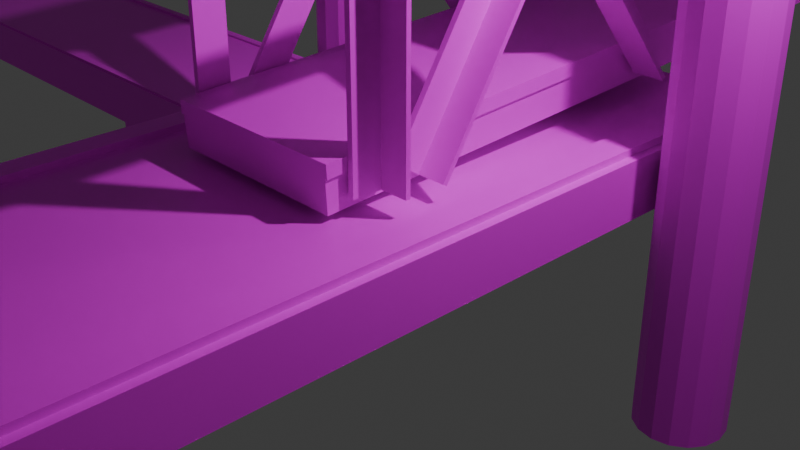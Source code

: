 # Source: pier1.blend  (saved by Blender 5.1.30; exported with 4.5.12 LTS)
import bpy
from mathutils import Matrix  # noqa: F401  (used for matrix-valued properties, if any)

bpy.ops.wm.read_factory_settings(use_empty=True)
scene = bpy.context.scene
scene.name = 'Scene'

# ---- collections
col_collection = bpy.data.collections.new('Collection'); scene.collection.children.link(col_collection)
col_pier1 = bpy.data.collections.new('Pier1'); col_collection.children.link(col_pier1)

# ---- images (referenced by path relative to the original .blend; pixels are not part of the script)
import os
ASSET_DIR = os.environ.get("B2B_ASSET_DIR", "")  # directory of the original .blend (textures are referenced by path, not embedded)
HERE = os.path.dirname(os.path.abspath(__file__))  # packed textures are extracted next to this script under _unpacked/

def load_image(name, relpath, width, height, colorspace="sRGB"):
    """Load a texture the original file referenced (path relative to the .blend, or extracted next to this script)."""
    p = next((c for c in (os.path.join(HERE, relpath), os.path.join(ASSET_DIR, relpath)) if relpath and os.path.exists(c)), "")
    if p:
        img = bpy.data.images.load(p, check_existing=True)
        img.name = name
    else:  # same state as the original file: an image datablock whose file is absent (Cycles renders it pink)
        img = bpy.data.images.new(name, width, height)
        img.source = "FILE"
        img.filepath = "//" + (relpath or name)
    img.colorspace_settings.name = colorspace
    return img
img_palette_png = load_image('palette.png', 'palette.png', 1024, 1024, 'sRGB')

# ---- materials (node trees are filled in below, after node groups)
mat_colormap = bpy.data.materials.new('ColorMap')

# ---- material node trees
mat_colormap.use_nodes = True; mat_colormap.node_tree.nodes.clear()
_N = mat_colormap.node_tree.nodes; _L = mat_colormap.node_tree.links
n0 = _N.new('ShaderNodeBsdfPrincipled'); n0.name = 'Principled BSDF'; n0.location = (-200, 100)
n1 = _N.new('ShaderNodeOutputMaterial'); n1.name = 'Material Output'; n1.location = (200, 100)
n2 = _N.new('ShaderNodeTexImage'); n2.name = 'Image Texture'; n2.location = (-490, 80)
n2.image = img_palette_png
_L.new(n0.outputs[0], n1.inputs[0])
_L.new(n2.outputs[0], n0.inputs[0])
n1.is_active_output = True

# ---- world
world_world = bpy.data.worlds.new('World'); scene.world = world_world
world_world.use_nodes = True; world_world.node_tree.nodes.clear()
_N = world_world.node_tree.nodes; _L = world_world.node_tree.links
n0 = _N.new('ShaderNodeOutputWorld'); n0.name = 'World Output'; n0.location = (200, 100)
n1 = _N.new('ShaderNodeBackground'); n1.name = 'Background'; n1.location = (-200, 100)
n1.inputs[0].default_value = (0.05088, 0.05088, 0.05088, 1.0)
_L.new(n1.outputs[0], n0.inputs[0])
n0.is_active_output = True
world_world.color = (0.05088, 0.05088, 0.05088)
world_world.sun_shadow_jitter_overblur = 0.0

# ---- cameras
cam_camera = bpy.data.cameras.new('Camera')
cam_camera.clip_end = 100.0
cam_camera.ortho_scale = 7.314

# ---- lights
light_light = bpy.data.lights.new('Light', 'POINT')
light_light.energy = 1000.0
light_light.shadow_soft_size = 0.1

# ---- meshes
me_cube = bpy.data.meshes.new('Cube')
me_cube.from_pydata([(-107.2, -1.0, 0.4849), (-107.2, -1.0, 1.0), (-107.2, 1.0, 0.4849), (-107.2, 1.0, 1.0), (-2.22, -1.0, 0.4849), (-2.22, -1.0, 1.0), (-2.22, 1.0, 0.4849), (-2.22, 1.0, 1.0), (-107.2, 0.9705, 0.4849), (-107.2, 0.8848, 0.4849), (-107.2, -0.894, 0.4849), (-107.2, -0.9772, 0.4849), (-107.2, -0.9772, 1.0), (-107.2, -0.894, 1.0), (-107.2, 0.8848, 1.0), (-107.2, 0.9705, 1.0), (-2.22, -0.9772, 0.4849), (-2.22, -0.894, 0.4849), (-2.22, 0.8848, 0.4849), (-2.22, 0.9705, 0.4849), (-2.22, 0.9705, 1.0), (-2.22, 0.8848, 1.0), (-2.22, -0.894, 1.0), (-2.22, -0.9772, 1.0), (-107.2, -0.9887, 1.031), (-107.2, -0.9056, 1.031), (-107.2, 0.8732, 1.031), (-107.2, 0.9589, 1.031), (-2.212, 0.9589, 1.031), (-2.212, 0.8732, 1.031), (-2.212, -0.9056, 1.031), (-2.212, -0.9887, 1.031)], [], [(8, 15, 3, 2), (2, 3, 7, 6), (16, 23, 5, 4), (4, 5, 1, 0), (11, 16, 4, 0), (23, 12, 1, 5), (7, 3, 15, 20), (14, 21, 29, 26), (21, 14, 13, 22), (12, 23, 31, 24), (2, 6, 19, 8), (8, 19, 18, 9), (9, 18, 17, 10), (10, 17, 16, 11), (6, 7, 20, 19), (19, 20, 21, 18), (18, 21, 22, 17), (17, 22, 23, 16), (0, 1, 12, 11), (11, 12, 13, 10), (10, 13, 14, 9), (9, 14, 15, 8), (28, 27, 26, 29), (30, 25, 24, 31), (23, 22, 30, 31), (21, 20, 28, 29), (22, 13, 25, 30), (15, 14, 26, 27), (20, 15, 27, 28), (13, 12, 24, 25)])
_uv = me_cube.uv_layers.new(name='UVMap')
_uv.uv.foreach_set('vector', [0.1611, 0.6118, 0.1836, 0.6118, 0.1836, 0.6163, 0.1611, 0.6163, 0.1611, 0.6163, 0.1836, 0.6163, 0.1836, 0.6388, 0.1611, 0.6388, 0.1611, 0.6568, 0.1836, 0.6568, 0.1836, 0.6613, 0.1611, 0.6613, 0.1611, 0.6613, 0.1836, 0.6613, 0.1836, 0.6839, 0.1611, 0.6839, 0.1386, 0.6568, 0.1611, 0.6568, 0.1611, 0.6613, 0.1386, 0.6613, 0.1836, 0.6568, 0.2061, 0.6568, 0.2061, 0.6613, 0.1836, 0.6613, 0.1836, 0.6388, 0.2061, 0.6388, 0.2061, 0.6433, 0.1836, 0.6433, 0.2061, 0.6478, 0.1836, 0.6478, 0.1836, 0.6478, 0.2061, 0.6478, 0.1836, 0.6478, 0.2061, 0.6478, 0.2061, 0.6523, 0.1836, 0.6523, 0.2061, 0.6568, 0.1836, 0.6568, 0.1836, 0.6568, 0.2061, 0.6568, 0.1386, 0.6388, 0.1611, 0.6388, 0.1611, 0.6433, 0.1386, 0.6433, 0.1386, 0.6433, 0.1611, 0.6433, 0.1611, 0.6478, 0.1386, 0.6478, 0.1386, 0.6478, 0.1611, 0.6478, 0.1611, 0.6523, 0.1386, 0.6523, 0.1386, 0.6523, 0.1611, 0.6523, 0.1611, 0.6568, 0.1386, 0.6568, 0.1611, 0.6388, 0.1836, 0.6388, 0.1836, 0.6433, 0.1611, 0.6433, 0.1611, 0.6433, 0.1836, 0.6433, 0.1836, 0.6478, 0.1611, 0.6478, 0.1611, 0.6478, 0.1836, 0.6478, 0.1836, 0.6523, 0.1611, 0.6523, 0.1611, 0.6523, 0.1836, 0.6523, 0.1836, 0.6568, 0.1611, 0.6568, 0.1611, 0.5938, 0.1836, 0.5938, 0.1836, 0.5983, 0.1611, 0.5983, 0.1611, 0.5983, 0.1836, 0.5983, 0.1836, 0.6028, 0.1611, 0.6028, 0.1611, 0.6028, 0.1836, 0.6028, 0.1836, 0.6073, 0.1611, 0.6073, 0.1611, 0.6073, 0.1836, 0.6073, 0.1836, 0.6118, 0.1611, 0.6118, 0.1836, 0.6433, 0.2061, 0.6433, 0.2061, 0.6478, 0.1836, 0.6478, 0.1836, 0.6523, 0.2061, 0.6523, 0.2061, 0.6568, 0.1836, 0.6568, 0.1836, 0.6568, 0.1836, 0.6523, 0.1836, 0.6523, 0.1836, 0.6568, 0.1836, 0.6478, 0.1836, 0.6433, 0.1836, 0.6433, 0.1836, 0.6478, 0.1836, 0.6523, 0.2061, 0.6523, 0.2061, 0.6523, 0.1836, 0.6523, 0.1836, 0.6118, 0.1836, 0.6073, 0.1836, 0.6073, 0.1836, 0.6118, 0.1836, 0.6433, 0.2061, 0.6433, 0.2061, 0.6433, 0.1836, 0.6433, 0.1836, 0.6028, 0.1836, 0.5983, 0.1836, 0.5983, 0.1836, 0.6028])
me_cube.materials.append(mat_colormap)
me_cube.update()
me_cube_002 = bpy.data.meshes.new('Cube.002')
me_cube_002.from_pydata([(-1.755, -10.66, 0.1698), (-1.755, -10.66, 0.7322), (-1.755, 3.153, 0.1698), (-1.755, 3.153, 0.7322), (1.755, -10.66, 0.1698), (1.755, -10.66, 0.7322), (1.755, 3.153, 0.1698), (1.755, 3.153, 0.7322), (-1.669, 3.153, 0.1698), (-1.669, 3.153, 0.7322), (-1.669, -10.66, 0.1698), (-1.669, -10.66, 0.7322), (-1.412, 3.153, 0.7322), (-1.412, -10.66, 0.1698), (-1.412, 3.153, 0.1698), (-1.412, -10.66, 0.7322), (1.669, 3.153, 0.7322), (1.669, -10.66, 0.1698), (1.669, 3.153, 0.1698), (1.669, -10.66, 0.7322), (1.369, 3.153, 0.1698), (1.369, -10.66, 0.7322), (1.369, 3.153, 0.7322), (1.369, -10.66, 0.1698), (-1.412, -10.66, 0.798), (-1.669, -10.66, 0.798), (-1.669, 3.153, 0.798), (-1.412, 3.153, 0.798), (1.369, 3.153, 0.798), (1.669, 3.153, 0.798), (1.669, -10.66, 0.798), (1.369, -10.66, 0.798)], [], [(0, 1, 3, 2), (18, 16, 7, 6), (6, 7, 5, 4), (10, 11, 1, 0), (18, 6, 4, 17), (9, 3, 1, 11), (12, 9, 26, 27), (2, 8, 10, 0), (13, 15, 11, 10), (2, 3, 9, 8), (23, 21, 15, 13), (22, 12, 15, 21), (8, 14, 13, 10), (8, 9, 12, 14), (7, 16, 19, 5), (4, 5, 19, 17), (20, 18, 17, 23), (20, 22, 16, 18), (14, 12, 22, 20), (14, 20, 23, 13), (22, 21, 31, 28), (17, 19, 21, 23), (27, 26, 25, 24), (29, 28, 31, 30), (9, 11, 25, 26), (15, 12, 27, 24), (19, 16, 29, 30), (16, 22, 28, 29), (21, 19, 30, 31), (11, 15, 24, 25)])
_uv = me_cube_002.uv_layers.new(name='UVMap')
_uv.uv.foreach_set('vector', [0.04819, 0.6279, 0.04819, 0.5792, 0.0578, 0.5792, 0.0578, 0.6279, 0.06718, 0.6279, 0.06718, 0.5792, 0.06741, 0.5792, 0.06741, 0.6279, 0.06741, 0.6279, 0.06741, 0.5792, 0.07703, 0.5792, 0.07703, 0.6279, 0.08641, 0.6279, 0.08641, 0.5792, 0.08664, 0.5792, 0.08664, 0.6279, 0.06741, 0.6291, 0.06741, 0.6279, 0.07703, 0.6279, 0.07703, 0.6291, 0.06741, 0.5317, 0.06741, 0.5305, 0.07703, 0.5305, 0.07703, 0.5317, 0.04937, 0.8778, 0.0481, 0.8778, 0.0481, 0.8785, 0.04937, 0.8785, 0.06741, 0.6766, 0.06741, 0.6754, 0.07703, 0.6754, 0.07703, 0.6766, 0.08571, 0.6279, 0.08571, 0.5792, 0.08641, 0.5792, 0.08641, 0.6279, 0.0578, 0.6279, 0.0578, 0.5792, 0.05803, 0.5792, 0.05803, 0.6279, 0.07809, 0.6279, 0.07809, 0.5792, 0.08571, 0.5792, 0.08571, 0.6279, 0.06741, 0.5739, 0.06741, 0.5353, 0.07703, 0.5353, 0.07703, 0.5739, 0.06741, 0.6754, 0.06741, 0.6718, 0.07703, 0.6718, 0.07703, 0.6754, 0.05803, 0.6279, 0.05803, 0.5792, 0.05874, 0.5792, 0.05874, 0.6279, 0.06741, 0.5792, 0.06741, 0.578, 0.07703, 0.578, 0.07703, 0.5792, 0.07703, 0.6279, 0.07703, 0.5792, 0.07726, 0.5792, 0.07726, 0.6279, 0.06741, 0.6332, 0.06741, 0.6291, 0.07703, 0.6291, 0.07703, 0.6332, 0.06636, 0.6279, 0.06636, 0.5792, 0.06718, 0.5792, 0.06718, 0.6279, 0.05874, 0.6279, 0.05874, 0.5792, 0.06636, 0.5792, 0.06636, 0.6279, 0.06741, 0.6718, 0.06741, 0.6332, 0.07703, 0.6332, 0.07703, 0.6718, 0.09046, 0.8778, 0.02214, 0.8778, 0.02214, 0.8785, 0.09046, 0.8785, 0.07726, 0.6279, 0.07726, 0.5792, 0.07809, 0.5792, 0.07809, 0.6279, 0.04937, 0.9551, 0.0481, 0.9551, 0.0481, 0.8014, 0.04937, 0.8014, 0.06461, 0.9551, 0.06312, 0.9551, 0.06312, 0.8014, 0.06461, 0.8014, 0.09046, 0.8778, 0.02214, 0.8778, 0.02214, 0.8785, 0.09046, 0.8785, 0.02214, 0.8778, 0.09046, 0.8778, 0.09046, 0.8785, 0.02214, 0.8785, 0.02214, 0.8778, 0.09046, 0.8778, 0.09046, 0.8785, 0.02214, 0.8785, 0.06461, 0.8778, 0.06312, 0.8778, 0.06312, 0.8785, 0.06461, 0.8785, 0.06312, 0.8778, 0.06461, 0.8778, 0.06461, 0.8785, 0.06312, 0.8785, 0.0481, 0.8778, 0.04937, 0.8778, 0.04937, 0.8785, 0.0481, 0.8785])
me_cube_002.materials.append(mat_colormap)
me_cube_002.update()
me_cylinder = bpy.data.meshes.new('Cylinder')
me_cylinder.from_pydata([(0.0, 0.4857, -5.756), (0.0, -3.576e-07, 5.858), (0.1859, 0.4487, -5.756), (0.3434, 0.3434, -5.756), (0.4487, 0.1859, -5.756), (0.4857, -2.384e-07, -5.756), (0.4487, -0.1859, -5.756), (0.3434, -0.3434, -5.756), (0.1859, -0.4487, -5.756), (0.0, -0.4857, -5.756), (-0.1859, -0.4487, -5.756), (-0.3434, -0.3434, -5.756), (-0.4487, -0.1859, -5.756), (-0.4857, -2.384e-07, -5.756), (-0.4487, 0.1859, -5.756), (-0.3434, 0.3434, -5.756), (-0.1859, 0.4487, -5.756), (0.1859, 0.4487, 5.39), (0.0, 0.4857, 5.39), (0.3434, 0.3434, 5.39), (0.4487, 0.1859, 5.39), (0.4857, -2.384e-07, 5.39), (0.4487, -0.1859, 5.39), (0.3434, -0.3434, 5.39), (0.1859, -0.4487, 5.39), (0.0, -0.4857, 5.39), (-0.1859, -0.4487, 5.39), (-0.3434, -0.3434, 5.39), (-0.4487, -0.1859, 5.39), (-0.4857, -2.384e-07, 5.39), (-0.4487, 0.1859, 5.39), (-0.3434, 0.3434, 5.39), (-0.1859, 0.4487, 5.39)], [], [(0, 18, 17, 2), (2, 17, 19, 3), (3, 19, 20, 4), (4, 20, 21, 5), (5, 21, 22, 6), (6, 22, 23, 7), (7, 23, 24, 8), (8, 24, 25, 9), (9, 25, 26, 10), (10, 26, 27, 11), (11, 27, 28, 12), (12, 28, 29, 13), (13, 29, 30, 14), (14, 30, 31, 15), (15, 31, 32, 16), (16, 32, 18, 0), (0, 2, 3, 4, 5, 6, 7, 8, 9, 10, 11, 12, 13, 14, 15, 16), (1, 17, 18), (1, 19, 17), (1, 20, 19), (1, 21, 20), (1, 22, 21), (1, 23, 22), (1, 24, 23), (1, 25, 24), (1, 26, 25), (1, 27, 26), (1, 28, 27), (1, 29, 28), (1, 30, 29), (1, 31, 30), (1, 32, 31), (1, 18, 32)])
_uv = me_cylinder.uv_layers.new(name='UVMap')
_uv.uv.foreach_set('vector', [0.9699, 0.1162, 0.9699, 0.1416, 0.9667, 0.1416, 0.9667, 0.1162, 0.9667, 0.1162, 0.9667, 0.1416, 0.9635, 0.1416, 0.9635, 0.1162, 0.9635, 0.1162, 0.9635, 0.1416, 0.9603, 0.1416, 0.9603, 0.1162, 0.9603, 0.1162, 0.9603, 0.1416, 0.9572, 0.1416, 0.9572, 0.1162, 0.9572, 0.1162, 0.9572, 0.1416, 0.954, 0.1416, 0.954, 0.1162, 0.954, 0.1162, 0.954, 0.1416, 0.9508, 0.1416, 0.9508, 0.1162, 0.9508, 0.1162, 0.9508, 0.1416, 0.9476, 0.1416, 0.9476, 0.1162, 0.9476, 0.1162, 0.9476, 0.1416, 0.9444, 0.1416, 0.9444, 0.1162, 0.9444, 0.1162, 0.9444, 0.1416, 0.9413, 0.1416, 0.9413, 0.1162, 0.9413, 0.1162, 0.9413, 0.1416, 0.9381, 0.1416, 0.9381, 0.1162, 0.9381, 0.1162, 0.9381, 0.1416, 0.9349, 0.1416, 0.9349, 0.1162, 0.9349, 0.1162, 0.9349, 0.1416, 0.9317, 0.1416, 0.9317, 0.1162, 0.9317, 0.1162, 0.9317, 0.1416, 0.9286, 0.1416, 0.9286, 0.1162, 0.9286, 0.1162, 0.9286, 0.1416, 0.9254, 0.1416, 0.9254, 0.1162, 0.9254, 0.1162, 0.9254, 0.1416, 0.9222, 0.1416, 0.9222, 0.1162, 0.9222, 0.1162, 0.9222, 0.1416, 0.919, 0.1416, 0.919, 0.1162, 0.9469, 0.0852, 0.9554, 0.0835, 0.9626, 0.07869, 0.9674, 0.07148, 0.9691, 0.06298, 0.9674, 0.05448, 0.9626, 0.04727, 0.9554, 0.04246, 0.9469, 0.04077, 0.9384, 0.04246, 0.9312, 0.04727, 0.9263, 0.05448, 0.9246, 0.06298, 0.9263, 0.07148, 0.9312, 0.07869, 0.9384, 0.0835, 0.8313, 0.1249, 0.8152, 0.1793, 0.8071, 0.1612, 0.8313, 0.1249, 0.8256, 0.189, 0.8152, 0.1793, 0.8313, 0.1249, 0.837, 0.189, 0.8256, 0.189, 0.8313, 0.1249, 0.8475, 0.1793, 0.837, 0.189, 0.8313, 0.1249, 0.8555, 0.1612, 0.8475, 0.1793, 0.8313, 0.1249, 0.8598, 0.1376, 0.8555, 0.1612, 0.8313, 0.1249, 0.8598, 0.1121, 0.8598, 0.1376, 0.8313, 0.1249, 0.8555, 0.0885, 0.8598, 0.1121, 0.8313, 0.1249, 0.8475, 0.07045, 0.8555, 0.0885, 0.8313, 0.1249, 0.837, 0.06068, 0.8475, 0.07045, 0.8313, 0.1249, 0.8256, 0.06068, 0.837, 0.06068, 0.8313, 0.1249, 0.8152, 0.07045, 0.8256, 0.06068, 0.8313, 0.1249, 0.8071, 0.0885, 0.8152, 0.07045, 0.8313, 0.1249, 0.8028, 0.1121, 0.8071, 0.0885, 0.8313, 0.1249, 0.8028, 0.1376, 0.8028, 0.1121, 0.8313, 0.1249, 0.8071, 0.1612, 0.8028, 0.1376])
me_cylinder.materials.append(mat_colormap)
me_cylinder.update()
me_cube_001 = bpy.data.meshes.new('Cube.001')
me_cube_001.from_pydata([(-1.0, -1.0, -1.0), (-1.0, -1.0, 1.0), (-1.0, 1.0, -1.0), (-1.0, 1.0, 1.0), (1.0, -1.0, -1.0), (1.0, -1.0, 1.0), (1.0, 1.0, -1.0), (1.0, 1.0, 1.0), (0.7036, 1.0, -1.0), (0.7036, 1.0, 1.0), (0.7036, -1.0, -1.0), (0.7036, -1.0, 1.0), (-0.6615, 1.0, -1.0), (-0.6615, -1.0, 1.0), (-0.6615, 1.0, 1.0), (-0.6615, -1.0, -1.0)], [], [(0, 1, 3, 2), (8, 9, 7, 6), (6, 7, 5, 4), (15, 13, 1, 0), (8, 6, 4, 10), (14, 3, 1, 13), (7, 9, 11, 5), (12, 8, 10, 15), (4, 5, 11, 10), (12, 14, 9, 8), (2, 3, 14, 12), (2, 12, 15, 0), (9, 14, 13, 11), (10, 11, 13, 15)])
_uv = me_cube_001.uv_layers.new(name='UVMap')
_uv.uv.foreach_set('vector', [0.2511, 0.8235, 0.2511, 0.959, 0.3113, 0.959, 0.3113, 0.8235, 0.302, 0.8235, 0.302, 0.959, 0.311, 0.959, 0.311, 0.8235, 0.3113, 0.8235, 0.3113, 0.959, 0.2511, 0.959, 0.2511, 0.8235, 0.2609, 0.8235, 0.2609, 0.959, 0.2507, 0.959, 0.2507, 0.8235, 0.302, 0.959, 0.311, 0.959, 0.311, 0.8235, 0.302, 0.8235, 0.2609, 0.959, 0.2507, 0.959, 0.2507, 0.8235, 0.2609, 0.8235, 0.311, 0.959, 0.302, 0.959, 0.302, 0.8235, 0.311, 0.8235, 0.03587, 1.0, 0.09757, 1.0, 0.09757, 0.7969, 0.03587, 0.7969, 0.311, 0.8235, 0.311, 0.959, 0.302, 0.959, 0.302, 0.8235, 0.03587, 0.7969, 0.03587, 1.0, 0.09757, 1.0, 0.09757, 0.7969, 0.2507, 0.8235, 0.2507, 0.959, 0.2609, 0.959, 0.2609, 0.8235, 0.2507, 0.959, 0.2609, 0.959, 0.2609, 0.8235, 0.2507, 0.8235, 0.09757, 1.0, 0.03587, 1.0, 0.03587, 0.7969, 0.09757, 0.7969, 0.09757, 0.7969, 0.09757, 1.0, 0.03587, 1.0, 0.03587, 0.7969])
me_cube_001.materials.append(mat_colormap)
me_cube_001.update()
me_cube_006 = bpy.data.meshes.new('Cube.006')
me_cube_006.from_pydata([(-161.6, -1.0, 0.4849), (-161.6, -1.0, 1.0), (-161.6, 1.0, 0.4849), (-161.6, 1.0, 1.0), (-2.22, -1.0, 0.4849), (-2.22, -1.0, 1.0), (-2.22, 1.0, 0.4849), (-2.22, 1.0, 1.0), (-161.6, 0.9705, 0.4849), (-161.6, 0.8848, 0.4849), (-161.6, -0.894, 0.4849), (-161.6, -0.9772, 0.4849), (-161.6, -0.9772, 1.0), (-161.6, -0.894, 1.0), (-161.6, 0.8848, 1.0), (-161.6, 0.9705, 1.0), (-2.22, -0.9772, 0.4849), (-2.22, -0.894, 0.4849), (-2.22, 0.8848, 0.4849), (-2.22, 0.9705, 0.4849), (-2.22, 0.9705, 1.0), (-2.22, 0.8848, 1.0), (-2.22, -0.894, 1.0), (-2.22, -0.9772, 1.0), (-161.6, -0.9887, 1.031), (-161.6, -0.9056, 1.031), (-161.6, 0.8732, 1.031), (-161.6, 0.9589, 1.031), (-2.212, 0.9589, 1.031), (-2.212, 0.8732, 1.031), (-2.212, -0.9056, 1.031), (-2.212, -0.9887, 1.031)], [], [(8, 15, 3, 2), (2, 3, 7, 6), (16, 23, 5, 4), (4, 5, 1, 0), (11, 16, 4, 0), (23, 12, 1, 5), (7, 3, 15, 20), (14, 21, 29, 26), (21, 14, 13, 22), (12, 23, 31, 24), (2, 6, 19, 8), (8, 19, 18, 9), (9, 18, 17, 10), (10, 17, 16, 11), (6, 7, 20, 19), (19, 20, 21, 18), (18, 21, 22, 17), (17, 22, 23, 16), (0, 1, 12, 11), (11, 12, 13, 10), (10, 13, 14, 9), (9, 14, 15, 8), (28, 27, 26, 29), (30, 25, 24, 31), (23, 22, 30, 31), (21, 20, 28, 29), (22, 13, 25, 30), (15, 14, 26, 27), (20, 15, 27, 28), (13, 12, 24, 25)])
_uv = me_cube_006.uv_layers.new(name='UVMap')
_uv.uv.foreach_set('vector', [0.1611, 0.6118, 0.1836, 0.6118, 0.1836, 0.6163, 0.1611, 0.6163, 0.1611, 0.6163, 0.1836, 0.6163, 0.1836, 0.6388, 0.1611, 0.6388, 0.1611, 0.6568, 0.1836, 0.6568, 0.1836, 0.6613, 0.1611, 0.6613, 0.1611, 0.6613, 0.1836, 0.6613, 0.1836, 0.6839, 0.1611, 0.6839, 0.1386, 0.6568, 0.1611, 0.6568, 0.1611, 0.6613, 0.1386, 0.6613, 0.1836, 0.6568, 0.2061, 0.6568, 0.2061, 0.6613, 0.1836, 0.6613, 0.1836, 0.6388, 0.2061, 0.6388, 0.2061, 0.6433, 0.1836, 0.6433, 0.2061, 0.6478, 0.1836, 0.6478, 0.1836, 0.6478, 0.2061, 0.6478, 0.1836, 0.6478, 0.2061, 0.6478, 0.2061, 0.6523, 0.1836, 0.6523, 0.2061, 0.6568, 0.1836, 0.6568, 0.1836, 0.6568, 0.2061, 0.6568, 0.1386, 0.6388, 0.1611, 0.6388, 0.1611, 0.6433, 0.1386, 0.6433, 0.1386, 0.6433, 0.1611, 0.6433, 0.1611, 0.6478, 0.1386, 0.6478, 0.1386, 0.6478, 0.1611, 0.6478, 0.1611, 0.6523, 0.1386, 0.6523, 0.1386, 0.6523, 0.1611, 0.6523, 0.1611, 0.6568, 0.1386, 0.6568, 0.1611, 0.6388, 0.1836, 0.6388, 0.1836, 0.6433, 0.1611, 0.6433, 0.1611, 0.6433, 0.1836, 0.6433, 0.1836, 0.6478, 0.1611, 0.6478, 0.1611, 0.6478, 0.1836, 0.6478, 0.1836, 0.6523, 0.1611, 0.6523, 0.1611, 0.6523, 0.1836, 0.6523, 0.1836, 0.6568, 0.1611, 0.6568, 0.1611, 0.5938, 0.1836, 0.5938, 0.1836, 0.5983, 0.1611, 0.5983, 0.1611, 0.5983, 0.1836, 0.5983, 0.1836, 0.6028, 0.1611, 0.6028, 0.1611, 0.6028, 0.1836, 0.6028, 0.1836, 0.6073, 0.1611, 0.6073, 0.1611, 0.6073, 0.1836, 0.6073, 0.1836, 0.6118, 0.1611, 0.6118, 0.1836, 0.6433, 0.2061, 0.6433, 0.2061, 0.6478, 0.1836, 0.6478, 0.1836, 0.6523, 0.2061, 0.6523, 0.2061, 0.6568, 0.1836, 0.6568, 0.1836, 0.6568, 0.1836, 0.6523, 0.1836, 0.6523, 0.1836, 0.6568, 0.1836, 0.6478, 0.1836, 0.6433, 0.1836, 0.6433, 0.1836, 0.6478, 0.1836, 0.6523, 0.2061, 0.6523, 0.2061, 0.6523, 0.1836, 0.6523, 0.1836, 0.6118, 0.1836, 0.6073, 0.1836, 0.6073, 0.1836, 0.6118, 0.1836, 0.6433, 0.2061, 0.6433, 0.2061, 0.6433, 0.1836, 0.6433, 0.1836, 0.6028, 0.1836, 0.5983, 0.1836, 0.5983, 0.1836, 0.6028])
me_cube_006.materials.append(mat_colormap)
me_cube_006.update()
me_cube_007 = bpy.data.meshes.new('Cube.007')
me_cube_007.from_pydata([(-107.2, -1.0, 0.4849), (-107.2, -1.0, 1.0), (-107.2, 1.0, 0.4849), (-107.2, 1.0, 1.0), (-71.16, -1.0, 0.4849), (-71.16, -1.0, 1.0), (-71.16, 1.0, 0.4849), (-71.16, 1.0, 1.0), (-107.2, 0.9705, 0.4849), (-107.2, 0.8848, 0.4849), (-107.2, -0.894, 0.4849), (-107.2, -0.9772, 0.4849), (-107.2, -0.9772, 1.0), (-107.2, -0.894, 1.0), (-107.2, 0.8848, 1.0), (-107.2, 0.9705, 1.0), (-71.16, -0.9772, 0.4849), (-71.16, -0.894, 0.4849), (-71.16, 0.8848, 0.4849), (-71.16, 0.9705, 0.4849), (-71.16, 0.9705, 1.0), (-71.16, 0.8848, 1.0), (-71.16, -0.894, 1.0), (-71.16, -0.9772, 1.0), (-107.2, -0.9887, 1.031), (-107.2, -0.9056, 1.031), (-107.2, 0.8732, 1.031), (-107.2, 0.9589, 1.031), (-71.15, 0.9589, 1.031), (-71.15, 0.8732, 1.031), (-71.15, -0.9056, 1.031), (-71.15, -0.9887, 1.031)], [], [(8, 15, 3, 2), (2, 3, 7, 6), (4, 5, 1, 0), (11, 16, 4, 0), (23, 12, 1, 5), (7, 3, 15, 20), (14, 21, 29, 26), (21, 14, 13, 22), (12, 23, 31, 24), (2, 6, 19, 8), (8, 19, 18, 9), (9, 18, 17, 10), (10, 17, 16, 11), (0, 1, 12, 11), (11, 12, 13, 10), (10, 13, 14, 9), (9, 14, 15, 8), (28, 27, 26, 29), (30, 25, 24, 31), (22, 13, 25, 30), (15, 14, 26, 27), (20, 15, 27, 28), (13, 12, 24, 25), (16, 23, 5, 4), (6, 7, 20, 19), (19, 20, 21, 18), (18, 21, 22, 17), (17, 22, 23, 16), (23, 22, 30, 31), (21, 20, 28, 29)])
_uv = me_cube_007.uv_layers.new(name='UVMap')
_uv.uv.foreach_set('vector', [0.1611, 0.6118, 0.1836, 0.6118, 0.1836, 0.6163, 0.1611, 0.6163, 0.1611, 0.6163, 0.1836, 0.6163, 0.1836, 0.6388, 0.1611, 0.6388, 0.1611, 0.6613, 0.1836, 0.6613, 0.1836, 0.6839, 0.1611, 0.6839, 0.1386, 0.6568, 0.1611, 0.6568, 0.1611, 0.6613, 0.1386, 0.6613, 0.1836, 0.6568, 0.2061, 0.6568, 0.2061, 0.6613, 0.1836, 0.6613, 0.1836, 0.6388, 0.2061, 0.6388, 0.2061, 0.6433, 0.1836, 0.6433, 0.2061, 0.6478, 0.1836, 0.6478, 0.1836, 0.6478, 0.2061, 0.6478, 0.1836, 0.6478, 0.2061, 0.6478, 0.2061, 0.6523, 0.1836, 0.6523, 0.2061, 0.6568, 0.1836, 0.6568, 0.1836, 0.6568, 0.2061, 0.6568, 0.1386, 0.6388, 0.1611, 0.6388, 0.1611, 0.6433, 0.1386, 0.6433, 0.1386, 0.6433, 0.1611, 0.6433, 0.1611, 0.6478, 0.1386, 0.6478, 0.1386, 0.6478, 0.1611, 0.6478, 0.1611, 0.6523, 0.1386, 0.6523, 0.1386, 0.6523, 0.1611, 0.6523, 0.1611, 0.6568, 0.1386, 0.6568, 0.1611, 0.5938, 0.1836, 0.5938, 0.1836, 0.5983, 0.1611, 0.5983, 0.1611, 0.5983, 0.1836, 0.5983, 0.1836, 0.6028, 0.1611, 0.6028, 0.1611, 0.6028, 0.1836, 0.6028, 0.1836, 0.6073, 0.1611, 0.6073, 0.1611, 0.6073, 0.1836, 0.6073, 0.1836, 0.6118, 0.1611, 0.6118, 0.1836, 0.6433, 0.2061, 0.6433, 0.2061, 0.6478, 0.1836, 0.6478, 0.1836, 0.6523, 0.2061, 0.6523, 0.2061, 0.6568, 0.1836, 0.6568, 0.1836, 0.6523, 0.2061, 0.6523, 0.2061, 0.6523, 0.1836, 0.6523, 0.1836, 0.6118, 0.1836, 0.6073, 0.1836, 0.6073, 0.1836, 0.6118, 0.1836, 0.6433, 0.2061, 0.6433, 0.2061, 0.6433, 0.1836, 0.6433, 0.1836, 0.6028, 0.1836, 0.5983, 0.1836, 0.5983, 0.1836, 0.6028, 0.1611, 0.6568, 0.1836, 0.6568, 0.1836, 0.6613, 0.1611, 0.6613, 0.1611, 0.6388, 0.1836, 0.6388, 0.1836, 0.6433, 0.1611, 0.6433, 0.1611, 0.6433, 0.1836, 0.6433, 0.1836, 0.6478, 0.1611, 0.6478, 0.1611, 0.6478, 0.1836, 0.6478, 0.1836, 0.6523, 0.1611, 0.6523, 0.1611, 0.6523, 0.1836, 0.6523, 0.1836, 0.6568, 0.1611, 0.6568, 0.1836, 0.6568, 0.1836, 0.6523, 0.1836, 0.6523, 0.1836, 0.6568, 0.1836, 0.6478, 0.1836, 0.6433, 0.1836, 0.6433, 0.1836, 0.6478])
me_cube_007.materials.append(mat_colormap)
me_cube_007.update()
me_cube_009 = bpy.data.meshes.new('Cube.009')
me_cube_009.from_pydata([(-1.47, -9.498, 0.1698), (-1.47, -9.498, 0.7322), (-1.47, 3.153, 0.1698), (-1.47, 3.153, 0.7322), (1.499, -9.498, 0.1698), (1.499, -9.498, 0.7322), (1.499, 3.153, 0.1698), (1.499, 3.153, 0.7322), (-1.385, 3.153, 0.1698), (-1.385, 3.153, 0.7322), (-1.385, -9.498, 0.1698), (-1.385, -9.498, 0.7322), (-1.128, 3.153, 0.7322), (-1.128, -9.498, 0.1698), (-1.128, 3.153, 0.1698), (-1.128, -9.498, 0.7322), (1.413, 3.153, 0.7322), (1.413, -9.498, 0.1698), (1.413, 3.153, 0.1698), (1.413, -9.498, 0.7322), (1.114, 3.153, 0.1698), (1.114, -9.498, 0.7322), (1.114, 3.153, 0.7322), (1.114, -9.498, 0.1698), (-1.385, 3.153, 0.798), (-1.128, 3.153, 0.798), (1.114, 3.153, 0.798), (1.413, 3.153, 0.798), (-1.47, -12.67, 0.1698), (-1.47, -12.67, 0.7322), (1.499, -12.67, 0.7322), (1.499, -12.67, 0.1698), (1.413, -12.67, 0.1698), (-1.385, -12.67, 0.7322), (-1.385, -12.67, 0.1698), (-1.128, -12.67, 0.7322), (-1.128, -12.67, 0.1698), (1.114, -12.67, 0.7322), (1.114, -12.67, 0.1698), (1.413, -12.67, 0.7322), (5.955, -9.498, 0.7322), (5.955, -9.498, 0.1698), (5.955, -12.67, 0.7322), (5.955, -12.67, 0.1698), (-6.475, -9.498, 0.1698), (-6.475, -9.498, 0.7322), (-6.475, -12.67, 0.1698), (-6.475, -12.67, 0.7322), (-1.128, -9.473, 0.798), (-1.128, -9.498, 0.7732), (-1.385, -9.498, 0.7732), (-1.385, -9.473, 0.798), (1.413, -9.473, 0.798), (1.413, -9.498, 0.7732), (1.114, -9.498, 0.7732), (1.114, -9.473, 0.798)], [], [(0, 1, 3, 2), (18, 16, 7, 6), (6, 7, 5, 4), (21, 15, 35, 37), (18, 6, 4, 17), (9, 3, 1, 11), (12, 9, 24, 25), (2, 8, 10, 0), (5, 30, 42, 40), (2, 3, 9, 8), (23, 17, 32, 38), (22, 12, 15, 21), (8, 14, 13, 10), (8, 9, 12, 14), (7, 16, 19, 5), (13, 23, 38, 36), (20, 18, 17, 23), (20, 22, 16, 18), (14, 12, 22, 20), (14, 20, 23, 13), (15, 11, 33, 35), (16, 22, 26, 27), (34, 33, 29, 28), (36, 35, 33, 34), (38, 37, 35, 36), (31, 30, 39, 32), (32, 39, 37, 38), (19, 21, 37, 39), (17, 4, 31, 32), (5, 19, 39, 30), (0, 10, 34, 28), (10, 13, 36, 34), (11, 1, 29, 33), (28, 29, 47, 46), (41, 40, 42, 43), (4, 5, 40, 41), (31, 4, 41, 43), (30, 31, 43, 42), (45, 44, 46, 47), (0, 28, 46, 44), (1, 0, 44, 45), (29, 1, 45, 47), (48, 51, 50, 49), (52, 55, 54, 53), (11, 15, 49, 50), (25, 24, 51, 48), (15, 12, 25, 48, 49), (9, 11, 50, 51, 24), (19, 16, 27, 52, 53), (27, 26, 55, 52), (21, 19, 53, 54), (22, 21, 54, 55, 26)])
_uv = me_cube_009.uv_layers.new(name='UVMap')
_uv.uv.foreach_set('vector', [0.04819, 0.6279, 0.04819, 0.5792, 0.0578, 0.5792, 0.0578, 0.6279, 0.06718, 0.6279, 0.06718, 0.5792, 0.06741, 0.5792, 0.06741, 0.6279, 0.06741, 0.6279, 0.06741, 0.5792, 0.07703, 0.5792, 0.07703, 0.6279, 0.07703, 0.5739, 0.07703, 0.5353, 0.07703, 0.5353, 0.07703, 0.5739, 0.06741, 0.6291, 0.06741, 0.6279, 0.07703, 0.6279, 0.07703, 0.6291, 0.06741, 0.5317, 0.06741, 0.5305, 0.07703, 0.5305, 0.07703, 0.5317, 0.04937, 0.8778, 0.0481, 0.8778, 0.0481, 0.8785, 0.04937, 0.8785, 0.06741, 0.6766, 0.06741, 0.6754, 0.07703, 0.6754, 0.07703, 0.6766, 0.07703, 0.5792, 0.07703, 0.5792, 0.07703, 0.5792, 0.07703, 0.5792, 0.0578, 0.6279, 0.0578, 0.5792, 0.05803, 0.5792, 0.05803, 0.6279, 0.07703, 0.6332, 0.07703, 0.6291, 0.07703, 0.6291, 0.07703, 0.6332, 0.06741, 0.5739, 0.06741, 0.5353, 0.07703, 0.5353, 0.07703, 0.5739, 0.06741, 0.6754, 0.06741, 0.6718, 0.07703, 0.6718, 0.07703, 0.6754, 0.05803, 0.6279, 0.05803, 0.5792, 0.05874, 0.5792, 0.05874, 0.6279, 0.06741, 0.5792, 0.06741, 0.578, 0.07703, 0.578, 0.07703, 0.5792, 0.07703, 0.6718, 0.07703, 0.6332, 0.07703, 0.6332, 0.07703, 0.6718, 0.06741, 0.6332, 0.06741, 0.6291, 0.07703, 0.6291, 0.07703, 0.6332, 0.06636, 0.6279, 0.06636, 0.5792, 0.06718, 0.5792, 0.06718, 0.6279, 0.05874, 0.6279, 0.05874, 0.5792, 0.06636, 0.5792, 0.06636, 0.6279, 0.06741, 0.6718, 0.06741, 0.6332, 0.07703, 0.6332, 0.07703, 0.6718, 0.04937, 0.8778, 0.0481, 0.8778, 0.0481, 0.8778, 0.04937, 0.8778, 0.06461, 0.8778, 0.06312, 0.8778, 0.06312, 0.8785, 0.06461, 0.8785, 0.08641, 0.6279, 0.08641, 0.5792, 0.08664, 0.5792, 0.08664, 0.6279, 0.08571, 0.6279, 0.08571, 0.5792, 0.08641, 0.5792, 0.08641, 0.6279, 0.07809, 0.6279, 0.07809, 0.5792, 0.08571, 0.5792, 0.08571, 0.6279, 0.07703, 0.6279, 0.07703, 0.5792, 0.07726, 0.5792, 0.07726, 0.6279, 0.07726, 0.6279, 0.07726, 0.5792, 0.07809, 0.5792, 0.07809, 0.6279, 0.06461, 0.8778, 0.06312, 0.8778, 0.06312, 0.8778, 0.06461, 0.8778, 0.07703, 0.6291, 0.07703, 0.6279, 0.07703, 0.6279, 0.07703, 0.6291, 0.07703, 0.5792, 0.07703, 0.578, 0.07703, 0.578, 0.07703, 0.5792, 0.07703, 0.6766, 0.07703, 0.6754, 0.07703, 0.6754, 0.07703, 0.6766, 0.07703, 0.6754, 0.07703, 0.6718, 0.07703, 0.6718, 0.07703, 0.6754, 0.07703, 0.5317, 0.07703, 0.5305, 0.07703, 0.5305, 0.07703, 0.5317, 0.08664, 0.6279, 0.08664, 0.5792, 0.08664, 0.5792, 0.08664, 0.6279, 0.07703, 0.6279, 0.07703, 0.5792, 0.07703, 0.5792, 0.07703, 0.6279, 0.07703, 0.6279, 0.07703, 0.5792, 0.07703, 0.5792, 0.07703, 0.6279, 0.07703, 0.6279, 0.07703, 0.6279, 0.07703, 0.6279, 0.07703, 0.6279, 0.07703, 0.5792, 0.07703, 0.6279, 0.07703, 0.6279, 0.07703, 0.5792, 0.04819, 0.5792, 0.04819, 0.6279, 0.04819, 0.6279, 0.04819, 0.5792, 0.07703, 0.6766, 0.07703, 0.6766, 0.07703, 0.6766, 0.07703, 0.6766, 0.04819, 0.5792, 0.04819, 0.6279, 0.04819, 0.6279, 0.04819, 0.5792, 0.07703, 0.5305, 0.07703, 0.5305, 0.07703, 0.5305, 0.07703, 0.5305, 0.04937, 0.8017, 0.0481, 0.8017, 0.0481, 0.8014, 0.04937, 0.8014, 0.06461, 0.8017, 0.06312, 0.8017, 0.06312, 0.8014, 0.06461, 0.8014, 0.0481, 0.8778, 0.04937, 0.8778, 0.04937, 0.8783, 0.0481, 0.8783, 0.04937, 0.9551, 0.0481, 0.9551, 0.0481, 0.8017, 0.04937, 0.8017, 0.02214, 0.8778, 0.09046, 0.8778, 0.09046, 0.8785, 0.02227, 0.8785, 0.02214, 0.8783, 0.09046, 0.8778, 0.02214, 0.8778, 0.02214, 0.8783, 0.02227, 0.8785, 0.09046, 0.8785, 0.02214, 0.8778, 0.09046, 0.8778, 0.09046, 0.8785, 0.02227, 0.8785, 0.02214, 0.8783, 0.06461, 0.9551, 0.06312, 0.9551, 0.06312, 0.8017, 0.06461, 0.8017, 0.06312, 0.8778, 0.06461, 0.8778, 0.06461, 0.8783, 0.06312, 0.8783, 0.09046, 0.8778, 0.02214, 0.8778, 0.02214, 0.8783, 0.02227, 0.8785, 0.09046, 0.8785])
me_cube_009.materials.append(mat_colormap)
me_cube_009.update()
me_cube_003 = bpy.data.meshes.new('Cube.003')
me_cube_003.from_pydata([(-1.011, -1.001, -0.6239), (-1.011, -0.9998, 1.376), (-1.011, 0.9999, -1.084), (-1.011, 1.0, 0.9163), (1.014, -1.001, -0.6239), (1.014, -0.9998, 1.376), (1.014, 0.9999, -1.084), (1.014, 1.0, 0.9163), (-1.011, -0.9993, 2.209), (-1.011, 1.0, 1.75), (1.014, 1.0, 1.75), (1.014, -0.9993, 2.209), (-1.046, -0.9998, 1.376), (-1.046, 1.0, 0.9163), (1.041, 1.0, 0.9163), (1.041, -0.9998, 1.376), (-1.046, -0.9993, 2.209), (-1.046, 1.0, 1.75), (1.041, 1.0, 1.75), (1.041, -0.9993, 2.209), (-1.011, 0.6661, -1.366), (-1.011, 0.3321, -1.508), (-1.011, -0.001432, -1.375), (-1.011, -0.3347, -1.125), (-1.011, -0.6679, -0.8743), (-1.011, -0.6666, 1.125), (-1.011, -0.3333, 0.8748), (-1.011, -8.205e-05, 0.6244), (-1.011, 0.3332, 0.492), (-1.011, 0.6666, 0.6343), (1.014, -0.6679, -0.8743), (1.014, -0.3347, -1.125), (1.014, -0.001432, -1.375), (1.014, 0.3321, -1.508), (1.014, 0.6661, -1.366), (1.014, 0.6666, 0.6343), (1.014, 0.3332, 0.492), (1.014, -8.211e-05, 0.6244), (1.014, -0.3333, 0.8748), (1.014, -0.6666, 1.125), (-1.011, -0.666, 1.959), (-1.011, -0.3328, 1.709), (-1.011, 0.0004809, 1.458), (-1.011, 0.3337, 1.326), (-1.011, 0.6669, 1.468), (1.014, 0.6669, 1.468), (1.014, 0.3337, 1.326), (1.014, 0.0004809, 1.458), (1.014, -0.3328, 1.709), (1.014, -0.666, 1.959), (-1.046, -0.6666, 1.125), (-1.046, -0.3333, 0.8748), (-1.046, -8.205e-05, 0.6244), (-1.046, 0.3332, 0.492), (-1.046, 0.6666, 0.6343), (1.041, 0.6666, 0.6343), (1.041, 0.3332, 0.492), (1.041, -8.211e-05, 0.6244), (1.041, -0.3333, 0.8748), (1.041, -0.6666, 1.125), (-1.046, -0.666, 1.959), (-1.046, -0.3328, 1.709), (-1.046, 0.0004809, 1.458), (-1.046, 0.3337, 1.326), (-1.046, 0.6669, 1.468), (1.041, 0.6669, 1.468), (1.041, 0.3337, 1.326), (1.041, 0.0004809, 1.458), (1.041, -0.3328, 1.709), (1.041, -0.666, 1.959), (-1.011, 0.953, 0.8766), (1.014, 0.9529, -1.123), (-1.011, 0.9531, 1.711), (-1.046, 0.953, 0.8766), (-1.046, 0.9531, 1.711), (-1.011, 0.9529, -1.123), (1.014, 0.953, 0.8766), (1.014, 0.9531, 1.711), (1.041, 0.953, 0.8766), (1.041, 0.9531, 1.711)], [], [(75, 70, 3, 2), (2, 3, 7, 6), (30, 39, 5, 4), (4, 5, 1, 0), (24, 30, 4, 0), (7, 3, 9, 10), (49, 40, 8, 11), (9, 3, 13, 17), (11, 5, 15, 19), (1, 5, 11, 8), (78, 14, 18, 79), (50, 12, 16, 60), (49, 11, 19, 69), (72, 9, 17, 74), (1, 8, 16, 12), (76, 7, 14, 78), (7, 10, 18, 14), (25, 1, 12, 50), (70, 29, 54, 73), (29, 28, 53, 54), (28, 27, 52, 53), (27, 26, 51, 52), (26, 25, 50, 51), (5, 39, 59, 15), (39, 38, 58, 59), (38, 37, 57, 58), (37, 36, 56, 57), (36, 35, 55, 56), (8, 40, 60, 16), (40, 41, 61, 60), (41, 42, 62, 61), (42, 43, 63, 62), (43, 44, 64, 63), (77, 45, 65, 79), (45, 46, 66, 65), (46, 47, 67, 66), (47, 48, 68, 67), (48, 49, 69, 68), (73, 54, 64, 74), (54, 53, 63, 64), (53, 52, 62, 63), (52, 51, 61, 62), (51, 50, 60, 61), (15, 59, 69, 19), (59, 58, 68, 69), (58, 57, 67, 68), (57, 56, 66, 67), (56, 55, 65, 66), (77, 72, 44, 45), (45, 44, 43, 46), (46, 43, 42, 47), (47, 42, 41, 48), (48, 41, 40, 49), (75, 71, 34, 20), (20, 34, 33, 21), (21, 33, 32, 22), (22, 32, 31, 23), (23, 31, 30, 24), (71, 76, 35, 34), (34, 35, 36, 33), (33, 36, 37, 32), (32, 37, 38, 31), (31, 38, 39, 30), (0, 1, 25, 24), (24, 25, 26, 23), (23, 26, 27, 22), (22, 27, 28, 21), (21, 28, 29, 20), (6, 7, 76, 71), (2, 6, 71, 75), (10, 9, 72, 77), (13, 73, 74, 17), (10, 77, 79, 18), (3, 70, 73, 13), (35, 76, 78, 55), (44, 72, 74, 64), (55, 78, 79, 65), (20, 29, 70, 75)])
_uv = me_cube_003.uv_layers.new(name='UVMap')
_uv.uv.foreach_set('vector', [0.07017, 0.806, 0.07017, 0.8995, 0.07114, 0.8995, 0.07114, 0.806, 0.02955, 0.806, 0.02955, 0.8995, 0.07114, 0.8995, 0.07114, 0.806, 0.03648, 0.806, 0.03648, 0.8995, 0.02955, 0.8995, 0.02955, 0.806, 0.07114, 0.806, 0.07114, 0.8995, 0.02955, 0.8995, 0.02955, 0.806, 0.02955, 0.8679, 0.07114, 0.8679, 0.07114, 0.8523, 0.02955, 0.8523, 0.2063, 0.6256, 0.1478, 0.6256, 0.1478, 0.6805, 0.2063, 0.6805, 0.2063, 0.5811, 0.1478, 0.5811, 0.1478, 0.5592, 0.2063, 0.5592, 0.1478, 0.6805, 0.1478, 0.6256, 0.146, 0.6256, 0.146, 0.6805, 0.2063, 0.6805, 0.2063, 0.6256, 0.2082, 0.6256, 0.2082, 0.6805, 0.1478, 0.6256, 0.2063, 0.6256, 0.2063, 0.6805, 0.1478, 0.6805, 0.205, 0.6256, 0.2063, 0.6256, 0.2063, 0.6805, 0.205, 0.6805, 0.1576, 0.6256, 0.1478, 0.6256, 0.1478, 0.6805, 0.1576, 0.6805, 0.2063, 0.5811, 0.2063, 0.5592, 0.2082, 0.5592, 0.2082, 0.5811, 0.1478, 0.6877, 0.1478, 0.6908, 0.146, 0.6908, 0.146, 0.6877, 0.1478, 0.6256, 0.1478, 0.6805, 0.146, 0.6805, 0.146, 0.6256, 0.07114, 0.9437, 0.07114, 0.9459, 0.07244, 0.9459, 0.07244, 0.9437, 0.2063, 0.6256, 0.2063, 0.6805, 0.2082, 0.6805, 0.2082, 0.6256, 0.02955, 0.8679, 0.02955, 0.8523, 0.02825, 0.8523, 0.02825, 0.8679, 0.02955, 0.9437, 0.02955, 0.9303, 0.02825, 0.9303, 0.02825, 0.9437, 0.02955, 0.9303, 0.02955, 0.9147, 0.02825, 0.9147, 0.02825, 0.9303, 0.02955, 0.9147, 0.02955, 0.8991, 0.02825, 0.8991, 0.02825, 0.9147, 0.02955, 0.8991, 0.02955, 0.8835, 0.02825, 0.8835, 0.02825, 0.8991, 0.02955, 0.8835, 0.02955, 0.8679, 0.02825, 0.8679, 0.02825, 0.8835, 0.07114, 0.8523, 0.07114, 0.8679, 0.07244, 0.8679, 0.07244, 0.8523, 0.07114, 0.8679, 0.07114, 0.8835, 0.07244, 0.8835, 0.07244, 0.8679, 0.07114, 0.8835, 0.07114, 0.8991, 0.07244, 0.8991, 0.07244, 0.8835, 0.07114, 0.8991, 0.07114, 0.9147, 0.07244, 0.9147, 0.07244, 0.8991, 0.07114, 0.9147, 0.07114, 0.9303, 0.07244, 0.9303, 0.07244, 0.9147, 0.1478, 0.5592, 0.1478, 0.5811, 0.146, 0.5811, 0.146, 0.5592, 0.1478, 0.5811, 0.1478, 0.6031, 0.146, 0.6031, 0.146, 0.5811, 0.1478, 0.6031, 0.1478, 0.625, 0.146, 0.625, 0.146, 0.6031, 0.1478, 0.625, 0.1478, 0.6469, 0.146, 0.6469, 0.146, 0.625, 0.1478, 0.6469, 0.1478, 0.6689, 0.146, 0.6689, 0.146, 0.6469, 0.2063, 0.6877, 0.2063, 0.6689, 0.2082, 0.6689, 0.2082, 0.6877, 0.2063, 0.6689, 0.2063, 0.6469, 0.2082, 0.6469, 0.2082, 0.6689, 0.2063, 0.6469, 0.2063, 0.625, 0.2082, 0.625, 0.2082, 0.6469, 0.2063, 0.625, 0.2063, 0.6031, 0.2082, 0.6031, 0.2082, 0.625, 0.2063, 0.6031, 0.2063, 0.5811, 0.2082, 0.5811, 0.2082, 0.6031, 0.205, 0.6256, 0.1966, 0.6256, 0.1966, 0.6805, 0.205, 0.6805, 0.1966, 0.6256, 0.1868, 0.6256, 0.1868, 0.6805, 0.1966, 0.6805, 0.1868, 0.6256, 0.1771, 0.6256, 0.1771, 0.6805, 0.1868, 0.6805, 0.1771, 0.6256, 0.1673, 0.6256, 0.1673, 0.6805, 0.1771, 0.6805, 0.1673, 0.6256, 0.1576, 0.6256, 0.1576, 0.6805, 0.1673, 0.6805, 0.1478, 0.6256, 0.1576, 0.6256, 0.1576, 0.6805, 0.1478, 0.6805, 0.1576, 0.6256, 0.1673, 0.6256, 0.1673, 0.6805, 0.1576, 0.6805, 0.1673, 0.6256, 0.1771, 0.6256, 0.1771, 0.6805, 0.1673, 0.6805, 0.1771, 0.6256, 0.1868, 0.6256, 0.1868, 0.6805, 0.1771, 0.6805, 0.1868, 0.6256, 0.1966, 0.6256, 0.1966, 0.6805, 0.1868, 0.6805, 0.2063, 0.6877, 0.1478, 0.6877, 0.1478, 0.6689, 0.2063, 0.6689, 0.2063, 0.6689, 0.1478, 0.6689, 0.1478, 0.6469, 0.2063, 0.6469, 0.2063, 0.6469, 0.1478, 0.6469, 0.1478, 0.625, 0.2063, 0.625, 0.2063, 0.625, 0.1478, 0.625, 0.1478, 0.6031, 0.2063, 0.6031, 0.2063, 0.6031, 0.1478, 0.6031, 0.1478, 0.5811, 0.2063, 0.5811, 0.02955, 0.9437, 0.07114, 0.9437, 0.07114, 0.9303, 0.02955, 0.9303, 0.02955, 0.9303, 0.07114, 0.9303, 0.07114, 0.9147, 0.02955, 0.9147, 0.02955, 0.9147, 0.07114, 0.9147, 0.07114, 0.8991, 0.02955, 0.8991, 0.02955, 0.8991, 0.07114, 0.8991, 0.07114, 0.8835, 0.02955, 0.8835, 0.02955, 0.8835, 0.07114, 0.8835, 0.07114, 0.8679, 0.02955, 0.8679, 0.07017, 0.806, 0.07017, 0.8995, 0.06421, 0.8995, 0.06421, 0.806, 0.06421, 0.806, 0.06421, 0.8995, 0.05728, 0.8995, 0.05728, 0.806, 0.05728, 0.806, 0.05728, 0.8995, 0.05035, 0.8995, 0.05035, 0.806, 0.05035, 0.806, 0.05035, 0.8995, 0.04342, 0.8995, 0.04342, 0.806, 0.04342, 0.806, 0.04342, 0.8995, 0.03648, 0.8995, 0.03648, 0.806, 0.02955, 0.806, 0.02955, 0.8995, 0.03648, 0.8995, 0.03648, 0.806, 0.03648, 0.806, 0.03648, 0.8995, 0.04342, 0.8995, 0.04342, 0.806, 0.04342, 0.806, 0.04342, 0.8995, 0.05035, 0.8995, 0.05035, 0.806, 0.05035, 0.806, 0.05035, 0.8995, 0.05728, 0.8995, 0.05728, 0.806, 0.05728, 0.806, 0.05728, 0.8995, 0.06421, 0.8995, 0.06421, 0.806, 0.07114, 0.806, 0.07114, 0.8995, 0.07017, 0.8995, 0.07017, 0.806, 0.02955, 0.9459, 0.07114, 0.9459, 0.07114, 0.9437, 0.02955, 0.9437, 0.08829, 0.4096, 0.02977, 0.4096, 0.02977, 0.4065, 0.08829, 0.4065, 0.2063, 0.6256, 0.205, 0.6256, 0.205, 0.6805, 0.2063, 0.6805, 0.2063, 0.6908, 0.2063, 0.6877, 0.2082, 0.6877, 0.2082, 0.6908, 0.02955, 0.9459, 0.02955, 0.9437, 0.02825, 0.9437, 0.02825, 0.9459, 0.07114, 0.9303, 0.07114, 0.9437, 0.07244, 0.9437, 0.07244, 0.9303, 0.1478, 0.6689, 0.1478, 0.6877, 0.146, 0.6877, 0.146, 0.6689, 0.1966, 0.6256, 0.205, 0.6256, 0.205, 0.6805, 0.1966, 0.6805, 0.06421, 0.806, 0.06421, 0.8995, 0.07017, 0.8995, 0.07017, 0.806])
me_cube_003.materials.append(mat_colormap)
me_cube_003.update()
me_cube_004 = bpy.data.meshes.new('Cube.004')
me_cube_004.from_pydata([(-1.0, -1.002, -0.8167), (-1.0, -1.002, 1.183), (-1.0, 1.005, 3.138), (-1.0, 1.051, 5.266), (1.0, -1.002, -0.8167), (1.0, -1.002, 1.183), (1.0, 1.005, 3.138), (1.0, 1.051, 5.266), (-1.0, -1.002, 0.7659), (-1.0, 1.052, 4.85), (1.0, 1.052, 4.85), (1.0, -1.002, 0.7659), (-5.695, -1.002, 0.7659), (-5.695, -1.002, 1.183), (-5.695, 1.051, 5.266), (-5.695, 1.052, 4.85), (-1.0, 0.984, 3.082), (-1.0, 0.9786, 5.074), (1.0, 0.984, 3.082), (1.0, 0.9786, 5.074), (1.0, 0.9797, 4.658), (-1.0, 0.9797, 4.658), (-5.695, 0.9786, 5.074), (-5.695, 0.9797, 4.658), (-1.0, 0.5967, 2.016), (-1.0, 0.1958, 1.161), (-1.0, -0.2089, 0.5024), (-1.0, -0.6057, -0.1778), (1.0, 0.5926, 4.013), (1.0, 0.1944, 3.154), (1.0, -0.2089, 2.501), (1.0, -0.6057, 1.822), (1.0, 0.5935, 3.598), (1.0, 0.1947, 2.737), (1.0, -0.2089, 2.083), (1.0, -0.6057, 1.405), (-1.0, -0.6057, 1.822), (-1.0, -0.2089, 2.501), (-1.0, 0.1944, 3.154), (-1.0, 0.5926, 4.013), (1.0, -0.6057, -0.1778), (1.0, -0.2089, 0.5024), (1.0, 0.1958, 1.161), (1.0, 0.5967, 2.016), (-1.0, -0.6057, 1.405), (-1.0, -0.2089, 2.083), (-1.0, 0.1947, 2.737), (-1.0, 0.5935, 3.598), (-5.695, -0.6057, 1.822), (-5.695, -0.2089, 2.501), (-5.695, 0.1943, 3.157), (-5.695, 0.5926, 4.013), (-5.695, -0.6057, 1.405), (-5.695, -0.2089, 2.084), (-5.695, 0.1946, 2.74), (-5.695, 0.5935, 3.598)], [], [(17, 3, 14, 22), (9, 3, 7, 10), (35, 31, 5, 11), (11, 5, 1, 8), (27, 40, 4, 0), (31, 36, 1, 5), (4, 11, 8, 0), (40, 35, 11, 4), (2, 9, 10, 6), (16, 21, 9, 2), (23, 22, 14, 15), (3, 9, 15, 14), (8, 1, 13, 12), (44, 8, 12, 52), (9, 21, 23, 15), (55, 51, 22, 23), (24, 47, 21, 16), (6, 10, 20, 18), (7, 3, 17, 19), (2, 6, 18, 16), (10, 7, 19, 20), (39, 17, 22, 51), (1, 36, 48, 13), (36, 37, 49, 48), (37, 38, 50, 49), (38, 39, 51, 50), (0, 8, 44, 27), (27, 44, 45, 26), (26, 45, 46, 25), (25, 46, 47, 24), (12, 13, 48, 52), (52, 48, 49, 53), (53, 49, 50, 54), (54, 50, 51, 55), (21, 47, 55, 23), (47, 46, 54, 55), (46, 45, 53, 54), (45, 44, 52, 53), (18, 20, 32, 43), (43, 32, 33, 42), (42, 33, 34, 41), (41, 34, 35, 40), (19, 17, 39, 28), (28, 39, 38, 29), (29, 38, 37, 30), (30, 37, 36, 31), (16, 18, 43, 24), (24, 43, 42, 25), (25, 42, 41, 26), (26, 41, 40, 27), (20, 19, 28, 32), (32, 28, 29, 33), (33, 29, 30, 34), (34, 30, 31, 35)])
_uv = me_cube_004.uv_layers.new(name='UVMap')
_uv.uv.foreach_set('vector', [0.2957, 0.9051, 0.2957, 0.9069, 0.242, 0.9069, 0.242, 0.9051, 0.2957, 0.8952, 0.2957, 0.9059, 0.3186, 0.9059, 0.3186, 0.8952, 0.281, 0.8952, 0.281, 0.9059, 0.2766, 0.9059, 0.2766, 0.8952, 0.3186, 0.8952, 0.3186, 0.9059, 0.2957, 0.9059, 0.2957, 0.8952, 0.2957, 0.8654, 0.3186, 0.8654, 0.3186, 0.8555, 0.2957, 0.8555, 0.3186, 0.8654, 0.2957, 0.8654, 0.2957, 0.8555, 0.3186, 0.8555, 0.3186, 0.8544, 0.3186, 0.8952, 0.2957, 0.8952, 0.2957, 0.8544, 0.281, 0.8544, 0.281, 0.8952, 0.2766, 0.8952, 0.2766, 0.8544, 0.2957, 0.8544, 0.2957, 0.8952, 0.3186, 0.8952, 0.3186, 0.8544, 0.2986, 0.8544, 0.2986, 0.8952, 0.2995, 0.8952, 0.2989, 0.8544, 0.2986, 0.8952, 0.2986, 0.9059, 0.2995, 0.9059, 0.2995, 0.8952, 0.2957, 0.9059, 0.2957, 0.8952, 0.242, 0.8952, 0.242, 0.9059, 0.2957, 0.8952, 0.2957, 0.9059, 0.242, 0.9059, 0.242, 0.8952, 0.2957, 0.8654, 0.2957, 0.8555, 0.242, 0.8555, 0.242, 0.8654, 0.2957, 0.9069, 0.2957, 0.9051, 0.242, 0.9051, 0.242, 0.9069, 0.2942, 0.8952, 0.2942, 0.9059, 0.2986, 0.9059, 0.2986, 0.8952, 0.2942, 0.8544, 0.2942, 0.8952, 0.2986, 0.8952, 0.2986, 0.8544, 0.2989, 0.8544, 0.2995, 0.8952, 0.2986, 0.8952, 0.2986, 0.8544, 0.3186, 0.9069, 0.2957, 0.9069, 0.2957, 0.9051, 0.3186, 0.9051, 0.2957, 0.9056, 0.3186, 0.9056, 0.3186, 0.9051, 0.2957, 0.9051, 0.2995, 0.8952, 0.2995, 0.9059, 0.2986, 0.9059, 0.2986, 0.8952, 0.2957, 0.8952, 0.2957, 0.9051, 0.242, 0.9051, 0.242, 0.8952, 0.2957, 0.8555, 0.2957, 0.8654, 0.242, 0.8654, 0.242, 0.8555, 0.2957, 0.8654, 0.2957, 0.8753, 0.242, 0.8753, 0.242, 0.8654, 0.2957, 0.8753, 0.2957, 0.8852, 0.242, 0.8852, 0.242, 0.8753, 0.2957, 0.8852, 0.2957, 0.8952, 0.242, 0.8952, 0.242, 0.8852, 0.2766, 0.8544, 0.2766, 0.8952, 0.281, 0.8952, 0.281, 0.8544, 0.281, 0.8544, 0.281, 0.8952, 0.2854, 0.8952, 0.2854, 0.8544, 0.2854, 0.8544, 0.2854, 0.8952, 0.2898, 0.8952, 0.2898, 0.8544, 0.2898, 0.8544, 0.2898, 0.8952, 0.2942, 0.8952, 0.2942, 0.8544, 0.2766, 0.8952, 0.2766, 0.9059, 0.281, 0.9059, 0.281, 0.8952, 0.281, 0.8952, 0.281, 0.9059, 0.2854, 0.9059, 0.2854, 0.8952, 0.2854, 0.8952, 0.2854, 0.9059, 0.2898, 0.9059, 0.2898, 0.8952, 0.2898, 0.8952, 0.2898, 0.9059, 0.2942, 0.9059, 0.2942, 0.8952, 0.2957, 0.9051, 0.2957, 0.8952, 0.242, 0.8952, 0.242, 0.9051, 0.2957, 0.8952, 0.2957, 0.8852, 0.242, 0.8852, 0.242, 0.8952, 0.2957, 0.8852, 0.2957, 0.8753, 0.242, 0.8753, 0.242, 0.8852, 0.2957, 0.8753, 0.2957, 0.8654, 0.242, 0.8654, 0.242, 0.8753, 0.2986, 0.8544, 0.2986, 0.8952, 0.2942, 0.8952, 0.2942, 0.8544, 0.2942, 0.8544, 0.2942, 0.8952, 0.2898, 0.8952, 0.2898, 0.8544, 0.2898, 0.8544, 0.2898, 0.8952, 0.2854, 0.8952, 0.2854, 0.8544, 0.2854, 0.8544, 0.2854, 0.8952, 0.281, 0.8952, 0.281, 0.8544, 0.3186, 0.9051, 0.2957, 0.9051, 0.2957, 0.8952, 0.3186, 0.8952, 0.3186, 0.8952, 0.2957, 0.8952, 0.2957, 0.8852, 0.3186, 0.8852, 0.3186, 0.8852, 0.2957, 0.8852, 0.2957, 0.8753, 0.3186, 0.8753, 0.3186, 0.8753, 0.2957, 0.8753, 0.2957, 0.8654, 0.3186, 0.8654, 0.2957, 0.9051, 0.3186, 0.9051, 0.3186, 0.8952, 0.2957, 0.8952, 0.2957, 0.8952, 0.3186, 0.8952, 0.3186, 0.8852, 0.2957, 0.8852, 0.2957, 0.8852, 0.3186, 0.8852, 0.3186, 0.8753, 0.2957, 0.8753, 0.2957, 0.8753, 0.3186, 0.8753, 0.3186, 0.8654, 0.2957, 0.8654, 0.2986, 0.8952, 0.2986, 0.9059, 0.2942, 0.9059, 0.2942, 0.8952, 0.2942, 0.8952, 0.2942, 0.9059, 0.2898, 0.9059, 0.2898, 0.8952, 0.2898, 0.8952, 0.2898, 0.9059, 0.2854, 0.9059, 0.2854, 0.8952, 0.2854, 0.8952, 0.2854, 0.9059, 0.281, 0.9059, 0.281, 0.8952])
me_cube_004.materials.append(mat_colormap)
me_cube_004.update()
me_cube_005 = bpy.data.meshes.new('Cube.005')
me_cube_005.from_pydata([(-0.6801, -0.2845, -0.4869), (-0.6801, -0.2845, 0.4869), (-0.6801, 0.6893, -0.4869), (-0.6801, 0.6893, 0.4869), (0.2937, 0.6893, -0.4869), (0.2937, 0.6893, 0.4869), (-0.5198, 0.6893, -0.4869), (-0.5198, 0.6893, 0.4869), (-0.5198, -0.2845, -0.4869), (-0.5198, -0.2845, 0.4869), (-0.6801, 0.5523, -0.4869), (-0.6801, 0.5523, 0.4869), (0.2937, 0.5523, -0.4869), (0.2937, 0.5523, 0.4869), (-0.5198, 0.5523, 0.4869), (-0.5198, 0.5523, -0.4869)], [], [(10, 11, 3, 2), (6, 7, 5, 4), (8, 9, 1, 0), (14, 11, 1, 9), (15, 14, 9, 8), (10, 15, 8, 0), (2, 3, 7, 6), (2, 6, 15, 10), (5, 7, 14, 13), (7, 3, 11, 14), (6, 4, 12, 15), (4, 5, 13, 12), (0, 1, 11, 10), (15, 12, 13, 14)])
_uv = me_cube_005.uv_layers.new(name='UVMap')
_uv.uv.foreach_set('vector', [0.04515, 0.8464, 0.04515, 0.9116, 0.04923, 0.9116, 0.04923, 0.8464, 0.03778, 0.8464, 0.03778, 0.9116, 0.06201, 0.9116, 0.06201, 0.8464, 0.03778, 0.8464, 0.03778, 0.9116, 0.03301, 0.9116, 0.03301, 0.8464, 0.03778, 0.8878, 0.03301, 0.8878, 0.03301, 0.8317, 0.03778, 0.8317, 0.04515, 0.8464, 0.04515, 0.9116, 0.02023, 0.9116, 0.02023, 0.8464, 0.03301, 0.8878, 0.03778, 0.8878, 0.03778, 0.8317, 0.03301, 0.8317, 0.03301, 0.8464, 0.03301, 0.9116, 0.03778, 0.9116, 0.03778, 0.8464, 0.03301, 0.8969, 0.03778, 0.8969, 0.03778, 0.8878, 0.03301, 0.8878, 0.06201, 0.8969, 0.03778, 0.8969, 0.03778, 0.8878, 0.06201, 0.8878, 0.03778, 0.8969, 0.03301, 0.8969, 0.03301, 0.8878, 0.03778, 0.8878, 0.03778, 0.8969, 0.06201, 0.8969, 0.06201, 0.8878, 0.03778, 0.8878, 0.04923, 0.8464, 0.04923, 0.9116, 0.04515, 0.9116, 0.04515, 0.8464, 0.02023, 0.8464, 0.02023, 0.9116, 0.04515, 0.9116, 0.04515, 0.8464, 0.03778, 0.8464, 0.06201, 0.8464, 0.06201, 0.9116, 0.03778, 0.9116])
me_cube_005.materials.append(mat_colormap)
me_cube_005.update()
me_plane = bpy.data.meshes.new('Plane')
me_plane.from_pydata([(-0.09395, -1.0, -1.192e-06), (-0.09395, 1.0, -1.192e-06), (11.76, -1.0, 0.0), (11.76, 1.0, 0.0), (11.86, -1.135, 0.0), (13.59, -0.1353, 0.0), (23.5, -17.82, 0.0), (25.23, -16.82, 0.0), (-0.09395, 1.0, -1.179), (-0.09395, -1.0, -1.179), (11.76, -1.0, -1.179), (11.76, 1.0, -1.179), (13.59, -0.1353, -1.179), (11.86, -1.135, -1.179), (25.23, -16.82, -1.179), (23.5, -17.82, -1.179), (24.32, -15.51, 0.0), (22.58, -16.51, 0.0), (24.32, -15.51, -1.179), (22.58, -16.51, -1.179), (14.05, -0.7903, 0.0), (14.05, -0.7903, -1.179), (12.32, -1.79, 0.0), (12.32, -1.79, -1.179), (10.9, -1.0, 0.0), (10.9, 1.0, 0.0), (10.9, -1.0, -1.179), (10.9, 1.0, -1.179), (11.76, -1.0, -8.177), (11.76, 1.0, -8.177), (10.9, -1.0, -8.177), (13.59, -0.1353, -8.177), (11.86, -1.135, -8.177), (25.23, -16.82, -8.177), (23.5, -17.82, -8.177), (14.05, -0.7903, -8.177), (22.58, -16.51, -8.177), (24.32, -15.51, -8.177), (12.32, -1.79, -8.177), (10.9, 1.0, -8.177), (11.76, -1.0, -9.793), (11.76, 1.0, -9.793), (10.9, -1.0, -9.793), (13.59, -0.1353, -9.793), (11.86, -1.135, -9.793), (25.23, -16.82, -9.793), (23.5, -17.82, -9.793), (14.05, -0.7903, -9.793), (22.58, -16.51, -9.793), (24.32, -15.51, -9.793), (12.32, -1.79, -9.793), (10.9, 1.0, -9.793), (11.76, -1.0, -43.44), (11.76, 1.0, -43.44), (10.9, -1.0, -43.44), (13.59, -0.1353, -43.44), (11.86, -1.135, -43.44), (25.23, -16.82, -43.44), (23.5, -17.82, -43.44), (14.05, -0.7903, -43.44), (22.58, -16.51, -43.44), (24.32, -15.51, -43.44), (12.32, -1.79, -43.44), (10.9, 1.0, -43.44), (11.76, -1.0, -45.08), (11.76, 1.0, -45.08), (10.9, -1.0, -45.08), (13.59, -0.1353, -45.08), (11.86, -1.135, -45.08), (25.23, -16.82, -45.08), (23.5, -17.82, -45.08), (14.05, -0.7903, -45.08), (22.58, -16.51, -45.08), (24.32, -15.51, -45.08), (12.32, -1.79, -45.08), (10.9, 1.0, -45.08), (-0.09395, -1.0, -8.177), (-0.09395, 1.0, -8.177), (-0.09395, -1.0, -9.793), (-0.09395, 1.0, -9.793), (-11.95, -1.0, -1.907e-06), (-11.95, 1.0, -1.907e-06), (-12.05, -1.135, -1.907e-06), (-13.78, -0.1353, -1.907e-06), (-23.69, -17.82, -1.907e-06), (-25.42, -16.82, -1.907e-06), (-11.95, -1.0, -1.179), (-11.95, 1.0, -1.179), (-13.78, -0.1353, -1.179), (-12.05, -1.135, -1.179), (-25.42, -16.82, -1.179), (-23.69, -17.82, -1.179), (-24.5, -15.51, -1.907e-06), (-22.77, -16.51, -1.907e-06), (-24.5, -15.51, -1.179), (-22.77, -16.51, -1.179), (-14.24, -0.7903, -1.907e-06), (-14.24, -0.7903, -1.179), (-12.51, -1.79, -1.907e-06), (-12.51, -1.79, -1.179), (-11.09, -1.0, -1.907e-06), (-11.09, 1.0, -1.907e-06), (-11.09, -1.0, -1.179), (-11.09, 1.0, -1.179), (-11.95, -1.0, -8.177), (-11.95, 1.0, -8.177), (-11.09, -1.0, -8.177), (-13.78, -0.1353, -8.177), (-12.05, -1.135, -8.177), (-25.42, -16.82, -8.177), (-23.69, -17.82, -8.177), (-14.24, -0.7903, -8.177), (-22.77, -16.51, -8.177), (-24.5, -15.51, -8.177), (-12.51, -1.79, -8.177), (-11.09, 1.0, -8.177), (-11.95, -1.0, -9.793), (-11.95, 1.0, -9.793), (-11.09, -1.0, -9.793), (-13.78, -0.1353, -9.793), (-12.05, -1.135, -9.793), (-25.42, -16.82, -9.793), (-23.69, -17.82, -9.793), (-14.24, -0.7903, -9.793), (-22.77, -16.51, -9.793), (-24.5, -15.51, -9.793), (-12.51, -1.79, -9.793), (-11.09, 1.0, -9.793), (-11.95, -1.0, -43.44), (-11.95, 1.0, -43.44), (-11.09, -1.0, -43.44), (-13.78, -0.1353, -43.44), (-12.05, -1.135, -43.44), (-25.42, -16.82, -43.44), (-23.69, -17.82, -43.44), (-14.24, -0.7903, -43.44), (-22.77, -16.51, -43.44), (-24.5, -15.51, -43.44), (-12.51, -1.79, -43.44), (-11.09, 1.0, -43.44), (-11.95, -1.0, -45.08), (-11.95, 1.0, -45.08), (-11.09, -1.0, -45.08), (-13.78, -0.1353, -45.08), (-12.05, -1.135, -45.08), (-25.42, -16.82, -45.08), (-23.69, -17.82, -45.08), (-14.24, -0.7903, -45.08), (-22.77, -16.51, -45.08), (-24.5, -15.51, -45.08), (-12.51, -1.79, -45.08), (-11.09, 1.0, -45.08)], [], [(9, 26, 27, 8), (25, 3, 2, 24), (4, 2, 3, 5), (16, 7, 6, 17), (25, 1, 8, 27), (12, 11, 29, 31), (11, 27, 39, 29), (21, 12, 31, 35), (0, 24, 26, 9), (6, 7, 14, 15), (1, 0, 9, 8), (20, 5, 12, 21), (5, 3, 11, 12), (24, 2, 10, 26), (17, 6, 15, 19), (2, 4, 13, 10), (22, 17, 19, 23), (7, 16, 18, 14), (21, 23, 19, 18), (20, 16, 17, 22), (5, 20, 22, 4), (27, 26, 30, 39), (4, 22, 23, 13), (16, 20, 21, 18), (3, 25, 27, 11), (34, 33, 45, 46), (33, 37, 49, 45), (30, 28, 40, 42), (38, 35, 47, 50), (14, 18, 37, 33), (26, 10, 28, 30), (18, 19, 36, 37), (19, 15, 34, 36), (23, 21, 35, 38), (10, 13, 32, 28), (15, 14, 33, 34), (13, 23, 38, 32), (45, 49, 61, 57), (42, 40, 52, 54), (50, 47, 59, 62), (40, 44, 56, 52), (29, 39, 51, 41), (37, 36, 48, 49), (35, 31, 43, 47), (51, 39, 77, 79), (31, 29, 41, 43), (32, 38, 50, 44), (36, 34, 46, 48), (28, 32, 44, 40), (57, 61, 73, 69), (54, 52, 64, 66), (71, 74, 72, 73), (52, 56, 68, 64), (46, 45, 57, 58), (41, 51, 63, 53), (49, 48, 60, 61), (47, 43, 55, 59), (51, 42, 54, 63), (43, 41, 53, 55), (44, 50, 62, 56), (48, 46, 58, 60), (75, 66, 64, 65), (68, 67, 65, 64), (73, 72, 70, 69), (67, 68, 74, 71), (58, 57, 69, 70), (53, 63, 75, 65), (59, 71, 73, 61), (59, 55, 67, 71), (63, 54, 66, 75), (55, 53, 65, 67), (56, 62, 74, 68), (60, 58, 70, 72), (74, 62, 60, 72), (62, 59, 61, 60), (77, 76, 78, 79), (30, 42, 78, 76), (42, 51, 79, 78), (39, 30, 76, 77), (1, 25, 24, 0), (9, 102, 103, 8), (101, 81, 80, 100), (82, 80, 81, 83), (92, 85, 84, 93), (101, 1, 8, 103), (88, 87, 105, 107), (87, 103, 115, 105), (97, 88, 107, 111), (0, 100, 102, 9), (84, 85, 90, 91), (96, 83, 88, 97), (83, 81, 87, 88), (100, 80, 86, 102), (93, 84, 91, 95), (80, 82, 89, 86), (98, 93, 95, 99), (85, 92, 94, 90), (97, 99, 95, 94), (96, 92, 93, 98), (83, 96, 98, 82), (103, 102, 106, 115), (82, 98, 99, 89), (92, 96, 97, 94), (81, 101, 103, 87), (110, 109, 121, 122), (109, 113, 125, 121), (106, 104, 116, 118), (114, 111, 123, 126), (90, 94, 113, 109), (102, 86, 104, 106), (94, 95, 112, 113), (95, 91, 110, 112), (99, 97, 111, 114), (86, 89, 108, 104), (91, 90, 109, 110), (89, 99, 114, 108), (121, 125, 137, 133), (118, 116, 128, 130), (126, 123, 135, 138), (116, 120, 132, 128), (105, 115, 127, 117), (113, 112, 124, 125), (111, 107, 119, 123), (127, 115, 77, 79), (107, 105, 117, 119), (108, 114, 126, 120), (112, 110, 122, 124), (104, 108, 120, 116), (133, 137, 149, 145), (130, 128, 140, 142), (147, 150, 148, 149), (128, 132, 144, 140), (122, 121, 133, 134), (117, 127, 139, 129), (125, 124, 136, 137), (123, 119, 131, 135), (127, 118, 130, 139), (119, 117, 129, 131), (120, 126, 138, 132), (124, 122, 134, 136), (151, 142, 140, 141), (144, 143, 141, 140), (149, 148, 146, 145), (143, 144, 150, 147), (134, 133, 145, 146), (129, 139, 151, 141), (135, 147, 149, 137), (135, 131, 143, 147), (139, 130, 142, 151), (131, 129, 141, 143), (132, 138, 150, 144), (136, 134, 146, 148), (150, 138, 136, 148), (138, 135, 137, 136), (106, 118, 78, 76), (118, 127, 79, 78), (115, 106, 76, 77), (1, 101, 100, 0)])
_uv = me_plane.uv_layers.new(name='UVMap')
_uv.uv.foreach_set('vector', [0.9514, 0.1696, 0.9638, 0.1696, 0.9638, 0.1747, 0.9514, 0.1747, 0.9638, 0.1747, 0.9648, 0.1747, 0.9648, 0.1696, 0.9638, 0.1696, 0.9649, 0.1693, 0.9648, 0.1696, 0.9648, 0.1747, 0.9668, 0.1718, 0.9789, 0.1328, 0.98, 0.1295, 0.978, 0.1269, 0.977, 0.1302, 0.9638, 0.2012, 0.9514, 0.2012, 0.9514, 0.1982, 0.9638, 0.1982, 0.9668, 0.1982, 0.9648, 0.1982, 0.9648, 0.1804, 0.9668, 0.1804, 0.9648, 0.1982, 0.9638, 0.1982, 0.9638, 0.1804, 0.9648, 0.1804, 0.9565, 0.1982, 0.9573, 0.1982, 0.9573, 0.1804, 0.9565, 0.1804, 0.9514, 0.2012, 0.9638, 0.2012, 0.9638, 0.1982, 0.9514, 0.1982, 0.978, 0.2012, 0.98, 0.2012, 0.98, 0.1982, 0.978, 0.1982, 0.9586, 0.2012, 0.9563, 0.2012, 0.9563, 0.1982, 0.9586, 0.1982, 0.9565, 0.2012, 0.9573, 0.2012, 0.9573, 0.1982, 0.9565, 0.1982, 0.9668, 0.2012, 0.9648, 0.2012, 0.9648, 0.1982, 0.9668, 0.1982, 0.9638, 0.2012, 0.9648, 0.2012, 0.9648, 0.1982, 0.9638, 0.1982, 0.9388, 0.2012, 0.9373, 0.2012, 0.9373, 0.1982, 0.9388, 0.1982, 0.9563, 0.2012, 0.9562, 0.2012, 0.9562, 0.1982, 0.9563, 0.1982, 0.9554, 0.2012, 0.9388, 0.2012, 0.9388, 0.1982, 0.9554, 0.1982, 0.9384, 0.2012, 0.9399, 0.2012, 0.9399, 0.1982, 0.9384, 0.1982, 0.9674, 0.1702, 0.9654, 0.1676, 0.977, 0.1302, 0.9789, 0.1328, 0.9674, 0.1702, 0.9789, 0.1328, 0.977, 0.1302, 0.9654, 0.1676, 0.9668, 0.1718, 0.9674, 0.1702, 0.9654, 0.1676, 0.9649, 0.1693, 0.9586, 0.1982, 0.9563, 0.1982, 0.9563, 0.1804, 0.9586, 0.1804, 0.9562, 0.2012, 0.9554, 0.2012, 0.9554, 0.1982, 0.9562, 0.1982, 0.9399, 0.2012, 0.9565, 0.2012, 0.9565, 0.1982, 0.9399, 0.1982, 0.9648, 0.2012, 0.9638, 0.2012, 0.9638, 0.1982, 0.9648, 0.1982, 0.978, 0.1804, 0.98, 0.1804, 0.98, 0.1763, 0.978, 0.1763, 0.9384, 0.1804, 0.9399, 0.1804, 0.9399, 0.1763, 0.9384, 0.1763, 0.9638, 0.1804, 0.9648, 0.1804, 0.9648, 0.1763, 0.9638, 0.1763, 0.9654, 0.1804, 0.9674, 0.1804, 0.9674, 0.1763, 0.9654, 0.1763, 0.9384, 0.1982, 0.9399, 0.1982, 0.9399, 0.1804, 0.9384, 0.1804, 0.9638, 0.1982, 0.9648, 0.1982, 0.9648, 0.1804, 0.9638, 0.1804, 0.9789, 0.1982, 0.977, 0.1982, 0.977, 0.1804, 0.9789, 0.1804, 0.9388, 0.1982, 0.9373, 0.1982, 0.9373, 0.1804, 0.9388, 0.1804, 0.9654, 0.1982, 0.9674, 0.1982, 0.9674, 0.1804, 0.9654, 0.1804, 0.9563, 0.1982, 0.9562, 0.1982, 0.9562, 0.1804, 0.9563, 0.1804, 0.978, 0.1982, 0.98, 0.1982, 0.98, 0.1804, 0.978, 0.1804, 0.9562, 0.1982, 0.9554, 0.1982, 0.9554, 0.1804, 0.9562, 0.1804, 0.9384, 0.1763, 0.9399, 0.1763, 0.9399, 0.09085, 0.9384, 0.09085, 0.9638, 0.1763, 0.9648, 0.1763, 0.9648, 0.09085, 0.9638, 0.09085, 0.9654, 0.1763, 0.9674, 0.1763, 0.9674, 0.09085, 0.9654, 0.09085, 0.9563, 0.1763, 0.9562, 0.1763, 0.9562, 0.09085, 0.9563, 0.09085, 0.9648, 0.1804, 0.9638, 0.1804, 0.9638, 0.1763, 0.9648, 0.1763, 0.9789, 0.1804, 0.977, 0.1804, 0.977, 0.1763, 0.9789, 0.1763, 0.9565, 0.1804, 0.9573, 0.1804, 0.9573, 0.1763, 0.9565, 0.1763, 0.9638, 0.1763, 0.9638, 0.1804, 0.9514, 0.1804, 0.9514, 0.1763, 0.9668, 0.1804, 0.9648, 0.1804, 0.9648, 0.1763, 0.9668, 0.1763, 0.9562, 0.1804, 0.9554, 0.1804, 0.9554, 0.1763, 0.9562, 0.1763, 0.9388, 0.1804, 0.9373, 0.1804, 0.9373, 0.1763, 0.9388, 0.1763, 0.9563, 0.1804, 0.9562, 0.1804, 0.9562, 0.1763, 0.9563, 0.1763, 0.9384, 0.09085, 0.9399, 0.09085, 0.9399, 0.08667, 0.9384, 0.08667, 0.9638, 0.09085, 0.9648, 0.09085, 0.9648, 0.08667, 0.9638, 0.08667, 0.9674, 0.1702, 0.9654, 0.1676, 0.977, 0.1302, 0.9789, 0.1328, 0.9563, 0.09085, 0.9562, 0.09085, 0.9562, 0.08667, 0.9563, 0.08667, 0.978, 0.1763, 0.98, 0.1763, 0.98, 0.09085, 0.978, 0.09085, 0.9648, 0.1763, 0.9638, 0.1763, 0.9638, 0.09085, 0.9648, 0.09085, 0.9789, 0.1763, 0.977, 0.1763, 0.977, 0.09085, 0.9789, 0.09085, 0.9565, 0.1763, 0.9573, 0.1763, 0.9573, 0.09085, 0.9565, 0.09085, 0.9586, 0.1763, 0.9563, 0.1763, 0.9563, 0.09085, 0.9586, 0.09085, 0.9668, 0.1763, 0.9648, 0.1763, 0.9648, 0.09085, 0.9668, 0.09085, 0.9562, 0.1763, 0.9554, 0.1763, 0.9554, 0.09085, 0.9562, 0.09085, 0.9388, 0.1763, 0.9373, 0.1763, 0.9373, 0.09085, 0.9388, 0.09085, 0.9638, 0.1747, 0.9638, 0.1696, 0.9648, 0.1696, 0.9648, 0.1747, 0.9649, 0.1693, 0.9668, 0.1718, 0.9648, 0.1747, 0.9648, 0.1696, 0.9789, 0.1328, 0.977, 0.1302, 0.978, 0.1269, 0.98, 0.1295, 0.9668, 0.1718, 0.9649, 0.1693, 0.9654, 0.1676, 0.9674, 0.1702, 0.978, 0.09085, 0.98, 0.09085, 0.98, 0.08667, 0.978, 0.08667, 0.9648, 0.09085, 0.9638, 0.09085, 0.9638, 0.08667, 0.9648, 0.08667, 0.9565, 0.09085, 0.9565, 0.08667, 0.9399, 0.08667, 0.9399, 0.09085, 0.9565, 0.09085, 0.9573, 0.09085, 0.9573, 0.08667, 0.9565, 0.08667, 0.9586, 0.09085, 0.9563, 0.09085, 0.9563, 0.08667, 0.9586, 0.08667, 0.9668, 0.09085, 0.9648, 0.09085, 0.9648, 0.08667, 0.9668, 0.08667, 0.9562, 0.09085, 0.9554, 0.09085, 0.9554, 0.08667, 0.9562, 0.08667, 0.9388, 0.09085, 0.9373, 0.09085, 0.9373, 0.08667, 0.9388, 0.08667, 0.9554, 0.08667, 0.9554, 0.09085, 0.9388, 0.09085, 0.9388, 0.08667, 0.9654, 0.1676, 0.9674, 0.1702, 0.9789, 0.1328, 0.977, 0.1302, 0.9586, 0.1804, 0.9563, 0.1804, 0.9563, 0.1763, 0.9586, 0.1763, 0.9638, 0.1804, 0.9638, 0.1763, 0.9514, 0.1763, 0.9514, 0.1804, 0.9638, 0.1696, 0.9638, 0.1747, 0.9514, 0.1747, 0.9514, 0.1696, 0.9638, 0.1747, 0.9638, 0.1696, 0.9514, 0.1696, 0.9514, 0.1747, 0.9514, 0.1747, 0.9638, 0.1747, 0.9638, 0.1696, 0.9514, 0.1696, 0.9514, 0.1696, 0.939, 0.1696, 0.939, 0.1747, 0.9514, 0.1747, 0.939, 0.1747, 0.938, 0.1747, 0.938, 0.1696, 0.939, 0.1696, 0.9379, 0.1693, 0.938, 0.1696, 0.938, 0.1747, 0.9359, 0.1718, 0.9238, 0.1328, 0.9228, 0.1295, 0.9248, 0.1269, 0.9258, 0.1302, 0.939, 0.2012, 0.9514, 0.2012, 0.9514, 0.1982, 0.939, 0.1982, 0.9359, 0.1982, 0.938, 0.1982, 0.938, 0.1804, 0.9359, 0.1804, 0.938, 0.1982, 0.939, 0.1982, 0.939, 0.1804, 0.938, 0.1804, 0.9565, 0.1982, 0.9573, 0.1982, 0.9573, 0.1804, 0.9565, 0.1804, 0.9514, 0.2012, 0.939, 0.2012, 0.939, 0.1982, 0.9514, 0.1982, 0.9248, 0.2012, 0.9228, 0.2012, 0.9228, 0.1982, 0.9248, 0.1982, 0.9565, 0.2012, 0.9573, 0.2012, 0.9573, 0.1982, 0.9565, 0.1982, 0.9359, 0.2012, 0.938, 0.2012, 0.938, 0.1982, 0.9359, 0.1982, 0.939, 0.2012, 0.938, 0.2012, 0.938, 0.1982, 0.939, 0.1982, 0.9388, 0.2012, 0.9373, 0.2012, 0.9373, 0.1982, 0.9388, 0.1982, 0.9563, 0.2012, 0.9562, 0.2012, 0.9562, 0.1982, 0.9563, 0.1982, 0.9554, 0.2012, 0.9388, 0.2012, 0.9388, 0.1982, 0.9554, 0.1982, 0.9384, 0.2012, 0.9399, 0.2012, 0.9399, 0.1982, 0.9384, 0.1982, 0.9354, 0.1702, 0.9374, 0.1676, 0.9258, 0.1302, 0.9238, 0.1328, 0.9354, 0.1702, 0.9238, 0.1328, 0.9258, 0.1302, 0.9374, 0.1676, 0.9359, 0.1718, 0.9354, 0.1702, 0.9374, 0.1676, 0.9379, 0.1693, 0.9586, 0.1982, 0.9563, 0.1982, 0.9563, 0.1804, 0.9586, 0.1804, 0.9562, 0.2012, 0.9554, 0.2012, 0.9554, 0.1982, 0.9562, 0.1982, 0.9399, 0.2012, 0.9565, 0.2012, 0.9565, 0.1982, 0.9399, 0.1982, 0.938, 0.2012, 0.939, 0.2012, 0.939, 0.1982, 0.938, 0.1982, 0.9248, 0.1804, 0.9228, 0.1804, 0.9228, 0.1763, 0.9248, 0.1763, 0.9384, 0.1804, 0.9399, 0.1804, 0.9399, 0.1763, 0.9384, 0.1763, 0.939, 0.1804, 0.938, 0.1804, 0.938, 0.1763, 0.939, 0.1763, 0.9374, 0.1804, 0.9354, 0.1804, 0.9354, 0.1763, 0.9374, 0.1763, 0.9384, 0.1982, 0.9399, 0.1982, 0.9399, 0.1804, 0.9384, 0.1804, 0.939, 0.1982, 0.938, 0.1982, 0.938, 0.1804, 0.939, 0.1804, 0.9238, 0.1982, 0.9258, 0.1982, 0.9258, 0.1804, 0.9238, 0.1804, 0.9388, 0.1982, 0.9373, 0.1982, 0.9373, 0.1804, 0.9388, 0.1804, 0.9374, 0.1982, 0.9354, 0.1982, 0.9354, 0.1804, 0.9374, 0.1804, 0.9563, 0.1982, 0.9562, 0.1982, 0.9562, 0.1804, 0.9563, 0.1804, 0.9248, 0.1982, 0.9228, 0.1982, 0.9228, 0.1804, 0.9248, 0.1804, 0.9562, 0.1982, 0.9554, 0.1982, 0.9554, 0.1804, 0.9562, 0.1804, 0.9384, 0.1763, 0.9399, 0.1763, 0.9399, 0.09085, 0.9384, 0.09085, 0.939, 0.1763, 0.938, 0.1763, 0.938, 0.09085, 0.939, 0.09085, 0.9374, 0.1763, 0.9354, 0.1763, 0.9354, 0.09085, 0.9374, 0.09085, 0.9563, 0.1763, 0.9562, 0.1763, 0.9562, 0.09085, 0.9563, 0.09085, 0.938, 0.1804, 0.939, 0.1804, 0.939, 0.1763, 0.938, 0.1763, 0.9238, 0.1804, 0.9258, 0.1804, 0.9258, 0.1763, 0.9238, 0.1763, 0.9565, 0.1804, 0.9573, 0.1804, 0.9573, 0.1763, 0.9565, 0.1763, 0.939, 0.1763, 0.939, 0.1804, 0.9514, 0.1804, 0.9514, 0.1763, 0.9359, 0.1804, 0.938, 0.1804, 0.938, 0.1763, 0.9359, 0.1763, 0.9562, 0.1804, 0.9554, 0.1804, 0.9554, 0.1763, 0.9562, 0.1763, 0.9388, 0.1804, 0.9373, 0.1804, 0.9373, 0.1763, 0.9388, 0.1763, 0.9563, 0.1804, 0.9562, 0.1804, 0.9562, 0.1763, 0.9563, 0.1763, 0.9384, 0.09085, 0.9399, 0.09085, 0.9399, 0.08667, 0.9384, 0.08667, 0.939, 0.09085, 0.938, 0.09085, 0.938, 0.08667, 0.939, 0.08667, 0.9354, 0.1702, 0.9374, 0.1676, 0.9258, 0.1302, 0.9238, 0.1328, 0.9563, 0.09085, 0.9562, 0.09085, 0.9562, 0.08667, 0.9563, 0.08667, 0.9248, 0.1763, 0.9228, 0.1763, 0.9228, 0.09085, 0.9248, 0.09085, 0.938, 0.1763, 0.939, 0.1763, 0.939, 0.09085, 0.938, 0.09085, 0.9238, 0.1763, 0.9258, 0.1763, 0.9258, 0.09085, 0.9238, 0.09085, 0.9565, 0.1763, 0.9573, 0.1763, 0.9573, 0.09085, 0.9565, 0.09085, 0.9586, 0.1763, 0.9563, 0.1763, 0.9563, 0.09085, 0.9586, 0.09085, 0.9359, 0.1763, 0.938, 0.1763, 0.938, 0.09085, 0.9359, 0.09085, 0.9562, 0.1763, 0.9554, 0.1763, 0.9554, 0.09085, 0.9562, 0.09085, 0.9388, 0.1763, 0.9373, 0.1763, 0.9373, 0.09085, 0.9388, 0.09085, 0.939, 0.1747, 0.939, 0.1696, 0.938, 0.1696, 0.938, 0.1747, 0.9379, 0.1693, 0.9359, 0.1718, 0.938, 0.1747, 0.938, 0.1696, 0.9238, 0.1328, 0.9258, 0.1302, 0.9248, 0.1269, 0.9228, 0.1295, 0.9359, 0.1718, 0.9379, 0.1693, 0.9374, 0.1676, 0.9354, 0.1702, 0.9248, 0.09085, 0.9228, 0.09085, 0.9228, 0.08667, 0.9248, 0.08667, 0.938, 0.09085, 0.939, 0.09085, 0.939, 0.08667, 0.938, 0.08667, 0.9565, 0.09085, 0.9565, 0.08667, 0.9399, 0.08667, 0.9399, 0.09085, 0.9565, 0.09085, 0.9573, 0.09085, 0.9573, 0.08667, 0.9565, 0.08667, 0.9586, 0.09085, 0.9563, 0.09085, 0.9563, 0.08667, 0.9586, 0.08667, 0.9359, 0.09085, 0.938, 0.09085, 0.938, 0.08667, 0.9359, 0.08667, 0.9562, 0.09085, 0.9554, 0.09085, 0.9554, 0.08667, 0.9562, 0.08667, 0.9388, 0.09085, 0.9373, 0.09085, 0.9373, 0.08667, 0.9388, 0.08667, 0.9554, 0.08667, 0.9554, 0.09085, 0.9388, 0.09085, 0.9388, 0.08667, 0.9374, 0.1676, 0.9354, 0.1702, 0.9238, 0.1328, 0.9258, 0.1302, 0.939, 0.1804, 0.939, 0.1763, 0.9514, 0.1763, 0.9514, 0.1804, 0.939, 0.1696, 0.939, 0.1747, 0.9514, 0.1747, 0.9514, 0.1696, 0.939, 0.1747, 0.939, 0.1696, 0.9514, 0.1696, 0.9514, 0.1747, 0.9514, 0.1747, 0.939, 0.1747, 0.939, 0.1696, 0.9514, 0.1696])
me_plane.materials.append(mat_colormap)
me_plane.update()

# ---- objects
ob_light = bpy.data.objects.new('Light', light_light)
ob_camera = bpy.data.objects.new('Camera', cam_camera)
ob_cube_001 = bpy.data.objects.new('Cube.001', me_cube)
ob_cube_002 = bpy.data.objects.new('Cube.002', me_cube_002)
ob_cylinder = bpy.data.objects.new('Cylinder', me_cylinder)
ob_cylinder_001 = bpy.data.objects.new('Cylinder.001', me_cylinder)
ob_cylinder_002 = bpy.data.objects.new('Cylinder.002', me_cylinder)
ob_cylinder_003 = bpy.data.objects.new('Cylinder.003', me_cylinder)
ob_cylinder_004 = bpy.data.objects.new('Cylinder.004', me_cylinder)
ob_cylinder_005 = bpy.data.objects.new('Cylinder.005', me_cylinder)
ob_cylinder_006 = bpy.data.objects.new('Cylinder.006', me_cylinder)
ob_cylinder_007 = bpy.data.objects.new('Cylinder.007', me_cylinder)
ob_cylinder_008 = bpy.data.objects.new('Cylinder.008', me_cylinder)
ob_cube = bpy.data.objects.new('Cube', me_cube_001)
ob_cube_006 = bpy.data.objects.new('Cube.006', me_cube_001)
ob_cube_007 = bpy.data.objects.new('Cube.007', me_cube_001)
ob_cube_008 = bpy.data.objects.new('Cube.008', me_cube_001)
ob_cube_009 = bpy.data.objects.new('Cube.009', me_cube_001)
ob_cube_010 = bpy.data.objects.new('Cube.010', me_cube_001)
ob_cube_011 = bpy.data.objects.new('Cube.011', me_cube_001)
ob_cube_012 = bpy.data.objects.new('Cube.012', me_cube_001)
ob_cube_013 = bpy.data.objects.new('Cube.013', me_cube_001)
ob_cube_014 = bpy.data.objects.new('Cube.014', me_cube_001)
ob_cube_015 = bpy.data.objects.new('Cube.015', me_cube_001)
ob_cube_016 = bpy.data.objects.new('Cube.016', me_cube_001)
ob_cube_017 = bpy.data.objects.new('Cube.017', me_cube_001)
ob_cube_018 = bpy.data.objects.new('Cube.018', me_cube_001)
ob_cube_019 = bpy.data.objects.new('Cube.019', me_cube_001)
ob_cube_020 = bpy.data.objects.new('Cube.020', me_cube_001)
ob_cube_021 = bpy.data.objects.new('Cube.021', me_cube_001)
ob_cube_023 = bpy.data.objects.new('Cube.023', me_cube_001)
ob_cube_024 = bpy.data.objects.new('Cube.024', me_cube_001)
ob_cube_025 = bpy.data.objects.new('Cube.025', me_cube_001)
ob_cube_026 = bpy.data.objects.new('Cube.026', me_cube_001)
ob_cube_027 = bpy.data.objects.new('Cube.027', me_cube_001)
ob_cube_028 = bpy.data.objects.new('Cube.028', me_cube_001)
ob_cube_029 = bpy.data.objects.new('Cube.029', me_cube_001)
ob_cube_030 = bpy.data.objects.new('Cube.030', me_cube_001)
ob_cube_022 = bpy.data.objects.new('Cube.022', me_cube_006)
ob_cube_004 = bpy.data.objects.new('Cube.004', me_cube_001)
ob_cube_031 = bpy.data.objects.new('Cube.031', me_cube_001)
ob_cube_032 = bpy.data.objects.new('Cube.032', me_cube_001)
ob_cube_033 = bpy.data.objects.new('Cube.033', me_cube_001)
ob_cube_034 = bpy.data.objects.new('Cube.034', me_cube_001)
ob_cube_035 = bpy.data.objects.new('Cube.035', me_cube_001)
ob_cube_036 = bpy.data.objects.new('Cube.036', me_cube_001)
ob_cube_037 = bpy.data.objects.new('Cube.037', me_cube_001)
ob_cube_038 = bpy.data.objects.new('Cube.038', me_cube_001)
ob_cube_039 = bpy.data.objects.new('Cube.039', me_cube_001)
ob_cube_040 = bpy.data.objects.new('Cube.040', me_cube_001)
ob_cube_041 = bpy.data.objects.new('Cube.041', me_cube_001)
ob_cube_042 = bpy.data.objects.new('Cube.042', me_cube_001)
ob_cube_043 = bpy.data.objects.new('Cube.043', me_cube_001)
ob_cube_044 = bpy.data.objects.new('Cube.044', me_cube_001)
ob_cube_045 = bpy.data.objects.new('Cube.045', me_cube_001)
ob_cube_046 = bpy.data.objects.new('Cube.046', me_cube_001)
ob_cube_047 = bpy.data.objects.new('Cube.047', me_cube_001)
ob_cube_048 = bpy.data.objects.new('Cube.048', me_cube_001)
ob_cube_049 = bpy.data.objects.new('Cube.049', me_cube_001)
ob_cube_050 = bpy.data.objects.new('Cube.050', me_cube_001)
ob_cube_051 = bpy.data.objects.new('Cube.051', me_cube_001)
ob_cube_052 = bpy.data.objects.new('Cube.052', me_cube_001)
ob_cube_053 = bpy.data.objects.new('Cube.053', me_cube_001)
ob_cube_054 = bpy.data.objects.new('Cube.054', me_cube_001)
ob_cube_055 = bpy.data.objects.new('Cube.055', me_cube_001)
ob_cube_056 = bpy.data.objects.new('Cube.056', me_cube_001)
ob_cube_057 = bpy.data.objects.new('Cube.057', me_cube_001)
ob_cube_058 = bpy.data.objects.new('Cube.058', me_cube_001)
ob_cube_059 = bpy.data.objects.new('Cube.059', me_cube_001)
ob_cube_060 = bpy.data.objects.new('Cube.060', me_cube_001)
ob_cube_061 = bpy.data.objects.new('Cube.061', me_cube_001)
ob_cube_062 = bpy.data.objects.new('Cube.062', me_cube_001)
ob_cube_063 = bpy.data.objects.new('Cube.063', me_cube_001)
ob_cube_064 = bpy.data.objects.new('Cube.064', me_cube_001)
ob_cube_065 = bpy.data.objects.new('Cube.065', me_cube_001)
ob_cube_066 = bpy.data.objects.new('Cube.066', me_cube_001)
ob_cube_067 = bpy.data.objects.new('Cube.067', me_cube_007)
ob_cube_005 = bpy.data.objects.new('Cube.005', me_cube_001)
ob_cube_068 = bpy.data.objects.new('Cube.068', me_cube_001)
ob_cube_069 = bpy.data.objects.new('Cube.069', me_cube_001)
ob_cube_070 = bpy.data.objects.new('Cube.070', me_cube_001)
ob_cube_071 = bpy.data.objects.new('Cube.071', me_cube_001)
ob_cube_072 = bpy.data.objects.new('Cube.072', me_cube_001)
ob_cube_074 = bpy.data.objects.new('Cube.074', me_cube_001)
ob_cube_075 = bpy.data.objects.new('Cube.075', me_cube_001)
ob_cube_076 = bpy.data.objects.new('Cube.076', me_cube_001)
ob_cube_073 = bpy.data.objects.new('Cube.073', me_cube_001)
ob_cube_077 = bpy.data.objects.new('Cube.077', me_cube_001)
ob_cube_078 = bpy.data.objects.new('Cube.078', me_cube_001)
ob_cube_079 = bpy.data.objects.new('Cube.079', me_cube_009)
ob_cube_003 = bpy.data.objects.new('Cube.003', me_cube_001)
ob_cube_080 = bpy.data.objects.new('Cube.080', me_cube_001)
ob_cube_081 = bpy.data.objects.new('Cube.081', me_cube_001)
ob_cube_082 = bpy.data.objects.new('Cube.082', me_cube_001)
ob_cube_083 = bpy.data.objects.new('Cube.083', me_cube_001)
ob_cube_084 = bpy.data.objects.new('Cube.084', me_cube_001)
ob_cube_085 = bpy.data.objects.new('Cube.085', me_cube_003)
ob_cube_086 = bpy.data.objects.new('Cube.086', me_cube_004)
ob_cube_087 = bpy.data.objects.new('Cube.087', me_cube_004)
ob_cube_088 = bpy.data.objects.new('Cube.088', me_cube_005)
ob_cube_089 = bpy.data.objects.new('Cube.089', me_cube_005)
ob_cube_090 = bpy.data.objects.new('Cube.090', me_cube_005)
ob_cube_091 = bpy.data.objects.new('Cube.091', me_cube_005)
ob_cube_092 = bpy.data.objects.new('Cube.092', me_cube_005)
ob_cube_093 = bpy.data.objects.new('Cube.093', me_cube_005)
ob_cube_094 = bpy.data.objects.new('Cube.094', me_cube_005)
ob_cube_095 = bpy.data.objects.new('Cube.095', me_cube_005)
ob_cube_096 = bpy.data.objects.new('Cube.096', me_cube_005)
ob_cube_097 = bpy.data.objects.new('Cube.097', me_cube_005)
ob_cube_098 = bpy.data.objects.new('Cube.098', me_cube_005)
ob_cube_099 = bpy.data.objects.new('Cube.099', me_cube_005)
ob_cube_100 = bpy.data.objects.new('Cube.100', me_cube_005)
ob_cube_101 = bpy.data.objects.new('Cube.101', me_cube_005)
ob_plane = bpy.data.objects.new('Plane', me_plane)

# ---- transforms, parenting, visibility, modifiers, constraints
ob_light.location = (4.076, 1.005, 5.904)
ob_light.rotation_euler = (0.6503, 0.05522, 1.866)
ob_light.lock_rotations_4d = False
ob_light.empty_display_type = 'ARROWS'
ob_light.color = (0.0, 0.0, 0.0, 0.0)
ob_light.lineart.crease_threshold = 0.0
ob_camera.location = (7.359, -6.926, 4.958)
ob_camera.rotation_euler = (1.109, 0.0, 0.8149)
ob_camera.lock_rotations_4d = False
ob_camera.empty_display_type = 'ARROWS'
ob_camera.color = (0.0, 0.0, 0.0, 0.0)
ob_camera.display_type = 'WIRE'
ob_camera.lineart.crease_threshold = 0.0
ob_cube_001.location = (0.2658, 0.0, -0.1727)
ob_cube_002.location = (0.0, 0.0, 0.08662)
ob_cube_002.scale = (1.115, 1.115, 1.115)
ob_cylinder.location = (-2.47, 1.631, 3.786)
ob_cylinder_001.location = (2.489, 1.631, 3.786)
ob_cylinder_002.location = (4.941, -25.5, 3.786)
ob_cylinder_003.location = (-5.736, -25.5, 3.786)
ob_cylinder_004.location = (1.331, -30.17, 3.786)
ob_cylinder_005.location = (-39.04, -17.2, 3.786)
ob_cylinder_006.location = (-92.0, -17.2, 3.786)
ob_cylinder_007.location = (-155.3, -17.2, 5.271)
ob_cylinder_008.location = (-103.4, 1.606, 3.786)
ob_cube.location = (-2.886, -0.02593, 0.2907)
ob_cube.scale = (0.8501, 0.8725, 0.3042)
ob_cube_006.location = (-8.839, -0.02593, 0.2907)
ob_cube_006.scale = (0.8501, 0.8725, 0.3042)
ob_cube_007.location = (-11.05, -0.02593, 0.2907)
ob_cube_007.scale = (0.8501, 0.8725, 0.3042)
ob_cube_008.location = (-17.43, -0.02593, 0.2907)
ob_cube_008.scale = (0.8501, 0.8725, 0.3042)
ob_cube_009.location = (-19.64, -0.02593, 0.2907)
ob_cube_009.scale = (0.8501, 0.8725, 0.3042)
ob_cube_010.location = (-25.5, -0.02593, 0.2907)
ob_cube_010.scale = (0.8501, 0.8725, 0.3042)
ob_cube_011.location = (-27.71, -0.02593, 0.2907)
ob_cube_011.scale = (0.8501, 0.8725, 0.3042)
ob_cube_012.location = (-34.08, -0.02593, 0.2907)
ob_cube_012.scale = (0.8501, 0.8725, 0.3042)
ob_cube_013.location = (-36.3, -0.02593, 0.2907)
ob_cube_013.scale = (0.8501, 0.8725, 0.3042)
ob_cube_014.location = (-42.43, -0.02593, 0.2907)
ob_cube_014.scale = (0.8501, 0.8725, 0.3042)
ob_cube_015.location = (-44.64, -0.02593, 0.2907)
ob_cube_015.scale = (0.8501, 0.8725, 0.3042)
ob_cube_016.location = (-51.02, -0.02593, 0.2907)
ob_cube_016.scale = (0.8501, 0.8725, 0.3042)
ob_cube_017.location = (-53.23, -0.02593, 0.2907)
ob_cube_017.scale = (0.8501, 0.8725, 0.3042)
ob_cube_018.location = (-59.09, -0.02593, 0.2907)
ob_cube_018.scale = (0.8501, 0.8725, 0.3042)
ob_cube_019.location = (-61.3, -0.02593, 0.2907)
ob_cube_019.scale = (0.8501, 0.8725, 0.3042)
ob_cube_020.location = (-67.68, -0.02593, 0.2907)
ob_cube_020.scale = (0.8501, 0.8725, 0.3042)
ob_cube_021.location = (-69.89, -0.02593, 0.2907)
ob_cube_021.scale = (0.8501, 0.8725, 0.3042)
ob_cube_023.location = (-76.58, -0.02593, 0.2907)
ob_cube_023.scale = (0.8501, 0.8725, 0.3042)
ob_cube_024.location = (-78.79, -0.02593, 0.2907)
ob_cube_024.scale = (0.8501, 0.8725, 0.3042)
ob_cube_025.location = (-85.16, -0.02593, 0.2907)
ob_cube_025.scale = (0.8501, 0.8725, 0.3042)
ob_cube_026.location = (-87.38, -0.02593, 0.2907)
ob_cube_026.scale = (0.8501, 0.8725, 0.3042)
ob_cube_027.location = (-93.23, -0.02593, 0.2907)
ob_cube_027.scale = (0.8501, 0.8725, 0.3042)
ob_cube_028.location = (-95.44, -0.02593, 0.2907)
ob_cube_028.scale = (0.8501, 0.8725, 0.3042)
ob_cube_029.location = (-101.8, -0.02593, 0.2907)
ob_cube_029.scale = (0.8501, 0.8725, 0.3042)
ob_cube_030.location = (-105.6, -0.02593, 0.2907)
ob_cube_030.scale = (0.8501, 0.8725, 0.3042)
ob_cube_022.location = (0.5497, -18.94, -0.1727)
ob_cube_004.location = (-8.839, -18.94, 0.2907)
ob_cube_004.scale = (0.8501, 0.8725, 0.3042)
ob_cube_031.location = (-11.05, -18.94, 0.2907)
ob_cube_031.scale = (0.8501, 0.8725, 0.3042)
ob_cube_032.location = (-17.43, -18.94, 0.2907)
ob_cube_032.scale = (0.8501, 0.8725, 0.3042)
ob_cube_033.location = (-19.64, -18.94, 0.2907)
ob_cube_033.scale = (0.8501, 0.8725, 0.3042)
ob_cube_034.location = (-25.5, -18.94, 0.2907)
ob_cube_034.scale = (0.8501, 0.8725, 0.3042)
ob_cube_035.location = (-27.71, -18.94, 0.2907)
ob_cube_035.scale = (0.8501, 0.8725, 0.3042)
ob_cube_036.location = (-34.08, -18.94, 0.2907)
ob_cube_036.scale = (0.8501, 0.8725, 0.3042)
ob_cube_037.location = (-36.3, -18.94, 0.2907)
ob_cube_037.scale = (0.8501, 0.8725, 0.3042)
ob_cube_038.location = (-42.43, -18.94, 0.2907)
ob_cube_038.scale = (0.8501, 0.8725, 0.3042)
ob_cube_039.location = (-44.64, -18.94, 0.2907)
ob_cube_039.scale = (0.8501, 0.8725, 0.3042)
ob_cube_040.location = (-51.02, -18.94, 0.2907)
ob_cube_040.scale = (0.8501, 0.8725, 0.3042)
ob_cube_041.location = (-53.23, -18.94, 0.2907)
ob_cube_041.scale = (0.8501, 0.8725, 0.3042)
ob_cube_042.location = (-59.09, -18.94, 0.2907)
ob_cube_042.scale = (0.8501, 0.8725, 0.3042)
ob_cube_043.location = (-61.3, -18.94, 0.2907)
ob_cube_043.scale = (0.8501, 0.8725, 0.3042)
ob_cube_044.location = (-67.68, -18.94, 0.2907)
ob_cube_044.scale = (0.8501, 0.8725, 0.3042)
ob_cube_045.location = (-69.89, -18.94, 0.2907)
ob_cube_045.scale = (0.8501, 0.8725, 0.3042)
ob_cube_046.location = (-76.58, -18.94, 0.2907)
ob_cube_046.scale = (0.8501, 0.8725, 0.3042)
ob_cube_047.location = (-78.79, -18.94, 0.2907)
ob_cube_047.scale = (0.8501, 0.8725, 0.3042)
ob_cube_048.location = (-85.16, -18.94, 0.2907)
ob_cube_048.scale = (0.8501, 0.8725, 0.3042)
ob_cube_049.location = (-87.38, -18.94, 0.2907)
ob_cube_049.scale = (0.8501, 0.8725, 0.3042)
ob_cube_050.location = (-93.23, -18.94, 0.2907)
ob_cube_050.scale = (0.8501, 0.8725, 0.3042)
ob_cube_051.location = (-95.44, -18.94, 0.2907)
ob_cube_051.scale = (0.8501, 0.8725, 0.3042)
ob_cube_052.location = (-102.9, -18.94, 0.2907)
ob_cube_052.scale = (0.8501, 0.8725, 0.3042)
ob_cube_053.location = (-105.1, -18.94, 0.2907)
ob_cube_053.scale = (0.8501, 0.8725, 0.3042)
ob_cube_054.location = (-111.4, -18.94, 0.2907)
ob_cube_054.scale = (0.8501, 0.8725, 0.3042)
ob_cube_055.location = (-113.7, -18.94, 0.2907)
ob_cube_055.scale = (0.8501, 0.8725, 0.3042)
ob_cube_056.location = (-119.5, -18.94, 0.2907)
ob_cube_056.scale = (0.8501, 0.8725, 0.3042)
ob_cube_057.location = (-121.7, -18.94, 0.2907)
ob_cube_057.scale = (0.8501, 0.8725, 0.3042)
ob_cube_058.location = (-128.1, -18.94, 0.2907)
ob_cube_058.scale = (0.8501, 0.8725, 0.3042)
ob_cube_059.location = (-130.3, -18.94, 0.2907)
ob_cube_059.scale = (0.8501, 0.8725, 0.3042)
ob_cube_060.location = (-136.5, -18.94, 0.2907)
ob_cube_060.scale = (0.8501, 0.8725, 0.3042)
ob_cube_061.location = (-138.7, -18.94, 0.2907)
ob_cube_061.scale = (0.8501, 0.8725, 0.3042)
ob_cube_062.location = (-145.0, -18.94, 0.2907)
ob_cube_062.scale = (0.8501, 0.8725, 0.3042)
ob_cube_063.location = (-147.3, -18.94, 0.2907)
ob_cube_063.scale = (0.8501, 0.8725, 0.3042)
ob_cube_064.location = (-153.1, -18.94, 0.2907)
ob_cube_064.scale = (0.8501, 0.8725, 0.3042)
ob_cube_065.location = (-155.3, -18.94, 0.2907)
ob_cube_065.scale = (0.8501, 0.8725, 0.3042)
ob_cube_066.location = (-160.3, -18.94, 0.2907)
ob_cube_066.scale = (0.8501, 0.8725, 0.3042)
ob_cube_067.location = (108.9, -18.92, -0.1727)
ob_cube_005.location = (-2.769, -18.94, 0.2907)
ob_cube_005.scale = (0.8501, 0.8725, 0.3042)
ob_cube_068.location = (2.844, -18.94, 0.2907)
ob_cube_068.scale = (0.8501, 0.8725, 0.3042)
ob_cube_069.location = (20.6, -18.94, 0.2907)
ob_cube_069.scale = (0.8501, 0.8725, 0.3042)
ob_cube_070.location = (18.38, -18.94, 0.2907)
ob_cube_070.scale = (0.8501, 0.8725, 0.3042)
ob_cube_071.location = (12.01, -18.94, 0.2907)
ob_cube_071.scale = (0.8501, 0.8725, 0.3042)
ob_cube_072.location = (9.795, -18.94, 0.2907)
ob_cube_072.scale = (0.8501, 0.8725, 0.3042)
ob_cube_074.location = (35.54, -18.94, 0.2907)
ob_cube_074.scale = (0.8501, 0.8725, 0.3042)
ob_cube_075.location = (29.17, -18.94, 0.2907)
ob_cube_075.scale = (0.8501, 0.8725, 0.3042)
ob_cube_076.location = (26.95, -18.94, 0.2907)
ob_cube_076.scale = (0.8501, 0.8725, 0.3042)
ob_cube_073.location = (-0.03135, 1.936, 0.2907)
ob_cube_073.rotation_euler = (0.0, -0.0, -1.571)
ob_cube_073.scale = (1.356, 1.391, 0.3042)
ob_cube_077.location = (-0.03135, -4.19, 0.2907)
ob_cube_077.rotation_euler = (0.0, -0.0, -1.571)
ob_cube_077.scale = (1.356, 1.391, 0.3042)
ob_cube_078.location = (-0.03135, -10.32, 0.2907)
ob_cube_078.rotation_euler = (0.0, -0.0, -1.571)
ob_cube_078.scale = (1.356, 1.391, 0.3042)
ob_cube_079.location = (0.0, -15.46, 0.08662)
ob_cube_079.scale = (1.115, 1.115, 1.115)
ob_cube_003.location = (-0.05776, -13.54, 0.2907)
ob_cube_003.rotation_euler = (0.0, -0.0, -1.571)
ob_cube_003.scale = (1.356, 1.391, 0.3042)
ob_cube_080.location = (-0.1106, -18.35, 0.2907)
ob_cube_080.rotation_euler = (0.0, -0.0, -1.571)
ob_cube_080.scale = (1.356, 1.391, 0.3042)
ob_cube_081.location = (-0.05776, -23.65, 0.2907)
ob_cube_081.rotation_euler = (0.0, -0.0, -1.571)
ob_cube_081.scale = (1.356, 1.391, 0.3042)
ob_cube_082.location = (-5.419, -27.8, 0.2907)
ob_cube_082.rotation_euler = (0.0, -0.0, -3.142)
ob_cube_082.scale = (1.356, 1.391, 0.3042)
ob_cube_083.location = (4.986, -27.88, 0.2907)
ob_cube_083.rotation_euler = (0.0, -0.0, -3.142)
ob_cube_083.scale = (1.356, 1.391, 0.3042)
ob_cube_084.location = (-0.004941, -27.83, 0.2907)
ob_cube_084.rotation_euler = (0.0, -0.0, -3.142)
ob_cube_084.scale = (1.356, 1.391, 0.3042)
ob_cube_085.location = (6.313e-16, 3.833, 1.48)
ob_cube_085.rotation_euler = (0.07166, 1.59e-17, 5.698e-19)
ob_cube_085.scale = (1.0, 5.605, 0.168)
ob_cube_086.location = (-0.9934, 3.697, 3.097)
ob_cube_086.scale = (0.05706, 5.407, 0.1737)
ob_cube_087.location = (0.9796, 3.697, 3.097)
ob_cube_087.scale = (-0.05706, 5.407, 0.1737)
ob_cube_088.location = (1.298, -1.451, 2.123)
ob_cube_088.scale = (0.3692, 0.3692, 2.134)
ob_cube_089.location = (1.298, -0.3555, 2.209)
ob_cube_089.rotation_euler = (-0.5613, -1.182e-16, 3.407e-17)
ob_cube_089.scale = (0.3692, 0.3692, 2.443)
ob_cube_090.location = (1.298, 1.76, 2.344)
ob_cube_090.rotation_euler = (-2.447, -1.421e-16, 3.927e-16)
ob_cube_090.scale = (0.3692, 0.3692, 2.443)
ob_cube_091.location = (1.298, 3.279, 2.354)
ob_cube_091.rotation_euler = (0.03874, 8.599e-18, 1.666e-19)
ob_cube_091.scale = (0.3692, 0.3692, 2.134)
ob_cube_092.location = (1.298, 4.906, 2.481)
ob_cube_092.rotation_euler = (-0.5367, -1.135e-16, 3.122e-17)
ob_cube_092.scale = (0.3692, 0.3692, 2.443)
ob_cube_093.location = (1.298, 7.565, 2.668)
ob_cube_093.rotation_euler = (-2.423, -1.462e-16, 3.891e-16)
ob_cube_093.scale = (0.3692, 0.3692, 2.443)
ob_cube_094.location = (1.298, 8.815, 2.748)
ob_cube_094.rotation_euler = (0.1213, 2.687e-17, 1.632e-18)
ob_cube_094.scale = (0.3692, 0.3692, 2.134)
ob_cube_095.location = (-1.313, -1.451, 2.123)
ob_cube_095.scale = (-0.3692, 0.3692, 2.134)
ob_cube_096.location = (-1.313, -0.3555, 2.209)
ob_cube_096.rotation_euler = (-0.5613, 1.182e-16, -3.407e-17)
ob_cube_096.scale = (-0.3692, 0.3692, 2.443)
ob_cube_097.location = (-1.313, 1.76, 2.344)
ob_cube_097.rotation_euler = (-2.447, 1.421e-16, -3.927e-16)
ob_cube_097.scale = (-0.3692, 0.3692, 2.443)
ob_cube_098.location = (-1.313, 3.279, 2.354)
ob_cube_098.rotation_euler = (0.03874, -8.599e-18, -1.666e-19)
ob_cube_098.scale = (-0.3692, 0.3692, 2.134)
ob_cube_099.location = (-1.313, 4.906, 2.481)
ob_cube_099.rotation_euler = (-0.5367, 1.135e-16, -3.122e-17)
ob_cube_099.scale = (-0.3692, 0.3692, 2.443)
ob_cube_100.location = (-1.313, 7.565, 2.668)
ob_cube_100.rotation_euler = (-2.423, 1.462e-16, -3.891e-16)
ob_cube_100.scale = (-0.3692, 0.3692, 2.443)
ob_cube_101.location = (-1.313, 8.815, 2.748)
ob_cube_101.rotation_euler = (0.1213, -2.687e-17, -1.632e-18)
ob_cube_101.scale = (-0.3692, 0.3692, 2.134)
ob_plane.location = (0.01086, 9.851, 7.819)
ob_plane.scale = (0.1237, 0.1237, 0.1237)

# ---- collection membership
col_collection.objects.link(ob_light)
col_collection.objects.link(ob_camera)
col_pier1.objects.link(ob_cube_001)
col_pier1.objects.link(ob_cube_002)
col_pier1.objects.link(ob_cylinder)
col_pier1.objects.link(ob_cylinder_001)
col_pier1.objects.link(ob_cylinder_002)
col_pier1.objects.link(ob_cylinder_003)
col_pier1.objects.link(ob_cylinder_004)
col_pier1.objects.link(ob_cylinder_005)
col_pier1.objects.link(ob_cylinder_006)
col_pier1.objects.link(ob_cylinder_007)
col_pier1.objects.link(ob_cylinder_008)
col_pier1.objects.link(ob_cube)
col_pier1.objects.link(ob_cube_006)
col_pier1.objects.link(ob_cube_007)
col_pier1.objects.link(ob_cube_008)
col_pier1.objects.link(ob_cube_009)
col_pier1.objects.link(ob_cube_010)
col_pier1.objects.link(ob_cube_011)
col_pier1.objects.link(ob_cube_012)
col_pier1.objects.link(ob_cube_013)
col_pier1.objects.link(ob_cube_014)
col_pier1.objects.link(ob_cube_015)
col_pier1.objects.link(ob_cube_016)
col_pier1.objects.link(ob_cube_017)
col_pier1.objects.link(ob_cube_018)
col_pier1.objects.link(ob_cube_019)
col_pier1.objects.link(ob_cube_020)
col_pier1.objects.link(ob_cube_021)
col_pier1.objects.link(ob_cube_023)
col_pier1.objects.link(ob_cube_024)
col_pier1.objects.link(ob_cube_025)
col_pier1.objects.link(ob_cube_026)
col_pier1.objects.link(ob_cube_027)
col_pier1.objects.link(ob_cube_028)
col_pier1.objects.link(ob_cube_029)
col_pier1.objects.link(ob_cube_030)
col_pier1.objects.link(ob_cube_022)
col_pier1.objects.link(ob_cube_004)
col_pier1.objects.link(ob_cube_031)
col_pier1.objects.link(ob_cube_032)
col_pier1.objects.link(ob_cube_033)
col_pier1.objects.link(ob_cube_034)
col_pier1.objects.link(ob_cube_035)
col_pier1.objects.link(ob_cube_036)
col_pier1.objects.link(ob_cube_037)
col_pier1.objects.link(ob_cube_038)
col_pier1.objects.link(ob_cube_039)
col_pier1.objects.link(ob_cube_040)
col_pier1.objects.link(ob_cube_041)
col_pier1.objects.link(ob_cube_042)
col_pier1.objects.link(ob_cube_043)
col_pier1.objects.link(ob_cube_044)
col_pier1.objects.link(ob_cube_045)
col_pier1.objects.link(ob_cube_046)
col_pier1.objects.link(ob_cube_047)
col_pier1.objects.link(ob_cube_048)
col_pier1.objects.link(ob_cube_049)
col_pier1.objects.link(ob_cube_050)
col_pier1.objects.link(ob_cube_051)
col_pier1.objects.link(ob_cube_052)
col_pier1.objects.link(ob_cube_053)
col_pier1.objects.link(ob_cube_054)
col_pier1.objects.link(ob_cube_055)
col_pier1.objects.link(ob_cube_056)
col_pier1.objects.link(ob_cube_057)
col_pier1.objects.link(ob_cube_058)
col_pier1.objects.link(ob_cube_059)
col_pier1.objects.link(ob_cube_060)
col_pier1.objects.link(ob_cube_061)
col_pier1.objects.link(ob_cube_062)
col_pier1.objects.link(ob_cube_063)
col_pier1.objects.link(ob_cube_064)
col_pier1.objects.link(ob_cube_065)
col_pier1.objects.link(ob_cube_066)
col_pier1.objects.link(ob_cube_067)
col_pier1.objects.link(ob_cube_005)
col_pier1.objects.link(ob_cube_068)
col_pier1.objects.link(ob_cube_069)
col_pier1.objects.link(ob_cube_070)
col_pier1.objects.link(ob_cube_071)
col_pier1.objects.link(ob_cube_072)
col_pier1.objects.link(ob_cube_074)
col_pier1.objects.link(ob_cube_075)
col_pier1.objects.link(ob_cube_076)
col_pier1.objects.link(ob_cube_073)
col_pier1.objects.link(ob_cube_077)
col_pier1.objects.link(ob_cube_078)
col_pier1.objects.link(ob_cube_079)
col_pier1.objects.link(ob_cube_003)
col_pier1.objects.link(ob_cube_080)
col_pier1.objects.link(ob_cube_081)
col_pier1.objects.link(ob_cube_082)
col_pier1.objects.link(ob_cube_083)
col_pier1.objects.link(ob_cube_084)
col_pier1.objects.link(ob_cube_085)
col_pier1.objects.link(ob_cube_086)
col_pier1.objects.link(ob_cube_087)
col_pier1.objects.link(ob_cube_088)
col_pier1.objects.link(ob_cube_089)
col_pier1.objects.link(ob_cube_090)
col_pier1.objects.link(ob_cube_091)
col_pier1.objects.link(ob_cube_092)
col_pier1.objects.link(ob_cube_093)
col_pier1.objects.link(ob_cube_094)
col_pier1.objects.link(ob_cube_095)
col_pier1.objects.link(ob_cube_096)
col_pier1.objects.link(ob_cube_097)
col_pier1.objects.link(ob_cube_098)
col_pier1.objects.link(ob_cube_099)
col_pier1.objects.link(ob_cube_100)
col_pier1.objects.link(ob_cube_101)
col_pier1.objects.link(ob_plane)

# ---- scene / render settings (as saved in the file)
scene.camera = ob_camera
scene.frame_start = 1; scene.frame_end = 250; scene.frame_set(25)
scene.render.engine = 'BLENDER_EEVEE_NEXT'
scene.render.bake_bias = 0.0
scene.render.bake_samples = 0
scene.cycles.sampling_pattern = 'TABULATED_SOBOL'
scene.eevee.use_volume_custom_range = False
bpy.context.view_layer.update()
